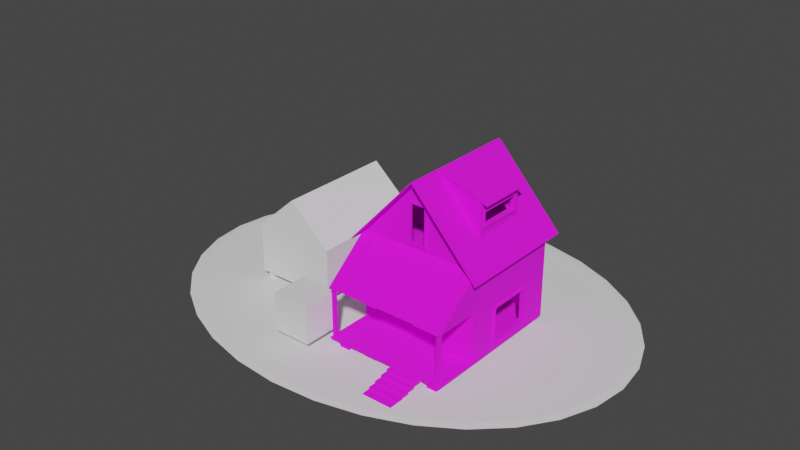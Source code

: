 # Source: NoCcabin.blend  (saved by Blender 2.83.19; exported with 4.5.12 LTS)
import bpy
from mathutils import Matrix  # noqa: F401  (used for matrix-valued properties, if any)

bpy.ops.wm.read_factory_settings(use_empty=True)
scene = bpy.context.scene
scene.name = 'Scene'

# ---- collections
col_collection = bpy.data.collections.new('Collection'); scene.collection.children.link(col_collection)

# ---- images (referenced by path relative to the original .blend; pixels are not part of the script)
import os
ASSET_DIR = os.environ.get("B2B_ASSET_DIR", "")  # directory of the original .blend (textures are referenced by path, not embedded)
HERE = os.path.dirname(os.path.abspath(__file__))  # packed textures are extracted next to this script under _unpacked/

def load_image(name, relpath, width, height, colorspace="sRGB"):
    """Load a texture the original file referenced (path relative to the .blend, or extracted next to this script)."""
    p = next((c for c in (os.path.join(HERE, relpath), os.path.join(ASSET_DIR, relpath)) if relpath and os.path.exists(c)), "")
    if p:
        img = bpy.data.images.load(p, check_existing=True)
        img.name = name
    else:  # same state as the original file: an image datablock whose file is absent (Cycles renders it pink)
        img = bpy.data.images.new(name, width, height)
        img.source = "FILE"
        img.filepath = "//" + (relpath or name)
    img.colorspace_settings.name = colorspace
    return img
img_colour_png = load_image('Colour.png', 'Colour.png', 1024, 1024, 'sRGB')

# ---- materials (node trees are filled in below, after node groups)
mat_material_001 = bpy.data.materials.new('Material.001')
mat_material_001.use_transparent_shadow = False

# ---- material node trees
mat_material_001.use_nodes = True; mat_material_001.node_tree.nodes.clear()
_N = mat_material_001.node_tree.nodes; _L = mat_material_001.node_tree.links
n0 = _N.new('ShaderNodeBsdfPrincipled'); n0.name = 'Principled BSDF'; n0.location = (10, 300)
n0.distribution = 'GGX'
n0.subsurface_method = 'BURLEY'
n0.inputs[2].default_value = 1.0
n0.inputs[3].default_value = 1.45
n0.inputs[27].default_value = (0.0, 0.0, 0.0, 1.0)
n0.inputs[28].default_value = 1.0
n1 = _N.new('ShaderNodeOutputMaterial'); n1.name = 'Material Output'; n1.location = (300, 300)
n2 = _N.new('ShaderNodeTexImage'); n2.name = 'Image Texture'; n2.location = (-351, 222)
n2.image = img_colour_png
_L.new(n0.outputs[0], n1.inputs[0])
_L.new(n2.outputs[0], n0.inputs[0])
n1.is_active_output = True

# ---- world
world_world = bpy.data.worlds.new('World'); scene.world = world_world
world_world.use_nodes = True; world_world.node_tree.nodes.clear()
_N = world_world.node_tree.nodes; _L = world_world.node_tree.links
n0 = _N.new('ShaderNodeOutputWorld'); n0.name = 'World Output'; n0.location = (300, 300)
n1 = _N.new('ShaderNodeBackground'); n1.name = 'Background'; n1.location = (10, 300)
n1.inputs[0].default_value = (0.05088, 0.05088, 0.05088, 1.0)
_L.new(n1.outputs[0], n0.inputs[0])
n0.is_active_output = True
world_world.color = (0.05088, 0.05088, 0.05088)
world_world.use_sun_shadow = False
world_world.sun_shadow_jitter_overblur = 0.0

# ---- meshes
me_cube_003 = bpy.data.meshes.new('Cube.003')
me_cube_003.from_pydata([(-2.423, -0.5844, -1.008), (-2.423, -0.5844, -0.3492), (-2.423, 1.231, -1.008), (-2.423, 1.231, -0.3492), (-1.006, -0.5844, -1.008), (-1.006, -0.5844, -0.3492), (-1.006, 1.231, -1.008), (-1.006, 1.231, -0.3492), (-1.715, 1.231, -1.008), (-1.715, 1.231, 0.1465), (-1.715, -0.5844, -1.008), (-1.715, -0.5844, 0.1465), (-2.423, -2.744, -1.008), (-2.423, -0.9293, -1.008), (-1.006, -2.744, -1.008), (-1.006, -0.9293, -1.008), (-1.715, -0.9293, -1.008), (-1.715, -2.744, -1.008), (-1.056, -0.533, -1.008), (-1.056, -0.3885, -1.008), (-1.182, -0.3885, -1.008), (-1.182, -0.533, -1.008), (-2.251, -0.533, -1.008), (-2.251, -0.3885, -1.008), (-2.377, -0.3885, -1.008), (-2.377, -0.533, -1.008), (-1.056, 1.045, -1.008), (-1.056, 1.189, -1.008), (-1.182, 1.189, -1.008), (-1.182, 1.045, -1.008), (-2.251, 1.045, -1.008), (-2.251, 1.189, -1.008), (-2.377, 1.189, -1.008), (-2.377, 1.045, -1.008), (-2.377, 1.045, -1.116), (-2.251, 1.045, -1.116), (-2.251, 1.189, -1.116), (-2.377, 1.189, -1.116), (-2.377, -0.3885, -1.116), (-2.377, -0.533, -1.116), (-2.251, -0.3885, -1.116), (-2.251, -0.533, -1.116), (-1.056, -0.533, -1.116), (-1.056, -0.3885, -1.116), (-1.182, -0.533, -1.116), (-1.182, -0.3885, -1.116), (-1.056, 1.045, -1.116), (-1.056, 1.189, -1.116), (-1.182, 1.045, -1.116), (-1.182, 1.189, -1.116)], [], [(0, 1, 3, 2), (8, 9, 7, 6), (6, 7, 5, 4), (10, 11, 1, 0), (8, 6, 4, 10), (9, 3, 1, 11), (7, 9, 11, 5), (2, 8, 10, 0), (4, 5, 11, 10), (2, 3, 9, 8), (24, 25, 22, 23), (32, 33, 30, 31), (20, 21, 18, 19), (28, 29, 26, 27), (38, 40, 41, 39), (37, 36, 35, 34), (45, 43, 42, 44), (49, 47, 46, 48), (32, 31, 36, 37), (20, 19, 43, 45), (33, 32, 37, 34), (21, 20, 45, 44), (25, 24, 38, 39), (31, 30, 35, 36), (24, 23, 40, 38), (27, 26, 46, 47), (22, 25, 39, 41), (26, 29, 48, 46), (23, 22, 41, 40), (28, 27, 47, 49), (19, 18, 42, 43), (30, 33, 34, 35), (29, 28, 49, 48), (18, 21, 44, 42)])
_uv = me_cube_003.uv_layers.new(name='UVMap')
_uv.uv.foreach_set('vector', [0.375, 0.0, 0.625, 0.0, 0.625, 0.25, 0.375, 0.25, 0.375, 0.375, 0.625, 0.375, 0.625, 0.5, 0.375, 0.5, 0.375, 0.5, 0.625, 0.5, 0.625, 0.75, 0.375, 0.75, 0.375, 0.875, 0.625, 0.875, 0.625, 1.0, 0.375, 1.0, 0.25, 0.5, 0.375, 0.5, 0.375, 0.75, 0.25, 0.75, 0.75, 0.5, 0.875, 0.5, 0.875, 0.75, 0.75, 0.75, 0.625, 0.5, 0.75, 0.5, 0.75, 0.75, 0.625, 0.75, 0.125, 0.5, 0.25, 0.5, 0.25, 0.75, 0.125, 0.75, 0.375, 0.75, 0.625, 0.75, 0.625, 0.875, 0.375, 0.875, 0.375, 0.25, 0.625, 0.25, 0.625, 0.375, 0.375, 0.375, 0.25, 0.5, 0.25, 0.75, 0.375, 0.75, 0.375, 0.5, 0.25, 0.5, 0.25, 0.75, 0.375, 0.75, 0.375, 0.5, 0.25, 0.5, 0.25, 0.75, 0.375, 0.75, 0.375, 0.5, 0.25, 0.5, 0.25, 0.75, 0.375, 0.75, 0.375, 0.5, 0.25, 0.5, 0.375, 0.5, 0.375, 0.75, 0.25, 0.75, 0.25, 0.5, 0.375, 0.5, 0.375, 0.75, 0.25, 0.75, 0.25, 0.5, 0.375, 0.5, 0.375, 0.75, 0.25, 0.75, 0.25, 0.5, 0.375, 0.5, 0.375, 0.75, 0.25, 0.75, 0.25, 0.5, 0.375, 0.5, 0.375, 0.5, 0.25, 0.5, 0.25, 0.5, 0.375, 0.5, 0.375, 0.5, 0.25, 0.5, 0.25, 0.75, 0.25, 0.5, 0.25, 0.5, 0.25, 0.75, 0.25, 0.75, 0.25, 0.5, 0.25, 0.5, 0.25, 0.75, 0.25, 0.75, 0.25, 0.5, 0.25, 0.5, 0.25, 0.75, 0.375, 0.5, 0.375, 0.75, 0.375, 0.75, 0.375, 0.5, 0.25, 0.5, 0.375, 0.5, 0.375, 0.5, 0.25, 0.5, 0.375, 0.5, 0.375, 0.75, 0.375, 0.75, 0.375, 0.5, 0.375, 0.75, 0.25, 0.75, 0.25, 0.75, 0.375, 0.75, 0.375, 0.75, 0.25, 0.75, 0.25, 0.75, 0.375, 0.75, 0.375, 0.5, 0.375, 0.75, 0.375, 0.75, 0.375, 0.5, 0.25, 0.5, 0.375, 0.5, 0.375, 0.5, 0.25, 0.5, 0.375, 0.5, 0.375, 0.75, 0.375, 0.75, 0.375, 0.5, 0.375, 0.75, 0.25, 0.75, 0.25, 0.75, 0.375, 0.75, 0.25, 0.75, 0.25, 0.5, 0.25, 0.5, 0.25, 0.75, 0.375, 0.75, 0.25, 0.75, 0.25, 0.75, 0.375, 0.75])
me_cube_003.use_remesh_fix_poles = True
me_cube_003.use_remesh_preserve_attributes = False
me_cube_003.use_mirror_vertex_groups = False
me_cube_003.update()
me_cube_005 = bpy.data.meshes.new('Cube.005')
me_cube_005.from_pydata([(1.419, -1.061, -1.12), (1.419, 1.707, -1.12), (0.0, -1.061, -1.12), (-3.583, -1.061, -1.116), (-3.583, 1.707, -1.116), (-1.022, 3.077, -1.122), (-1.022, 2.979, -1.114), (-0.2661, 3.024, -1.122), (-0.293, 2.929, -1.114), (0.4609, 2.868, -1.122), (0.4082, 2.778, -1.114), (1.131, 2.615, -1.122), (1.054, 2.534, -1.114), (1.718, 2.274, -1.122), (1.621, 2.205, -1.114), (2.2, 1.858, -1.122), (2.086, 1.804, -1.114), (2.558, 1.384, -1.122), (2.431, 1.347, -1.114), (2.779, 0.87, -1.122), (2.644, 0.851, -1.114), (2.853, 0.3351, -1.122), (2.716, 0.3351, -1.114), (2.779, -0.1998, -1.122), (2.644, -0.1808, -1.114), (2.558, -0.7142, -1.122), (2.431, -0.6768, -1.114), (2.2, -1.188, -1.122), (2.086, -1.134, -1.114), (1.718, -1.604, -1.122), (1.621, -1.535, -1.114), (1.131, -1.945, -1.122), (1.054, -1.864, -1.114), (0.4609, -2.198, -1.122), (0.4082, -2.108, -1.114), (-0.2661, -2.354, -1.122), (-0.293, -2.258, -1.114), (-1.022, -2.407, -1.122), (-1.022, -2.309, -1.114), (-1.778, -2.354, -1.122), (-1.751, -2.258, -1.114), (-2.505, -2.198, -1.122), (-2.453, -2.108, -1.114), (-3.175, -1.945, -1.122), (-3.099, -1.864, -1.114), (-3.763, -1.604, -1.122), (-3.665, -1.535, -1.114), (-4.245, -1.188, -1.122), (-4.13, -1.134, -1.114), (-4.603, -0.7142, -1.122), (-4.475, -0.6768, -1.114), (-4.823, -0.1998, -1.122), (-4.688, -0.1808, -1.114), (-4.898, 0.3351, -1.122), (-4.76, 0.3351, -1.114), (-4.823, 0.87, -1.122), (-4.688, 0.851, -1.114), (-4.603, 1.384, -1.122), (-4.475, 1.347, -1.114), (-4.245, 1.858, -1.122), (-4.13, 1.804, -1.114), (-3.763, 2.274, -1.122), (-3.665, 2.205, -1.114), (-3.175, 2.615, -1.122), (-3.099, 2.534, -1.114), (-2.505, 2.868, -1.122), (-2.453, 2.778, -1.114), (-1.778, 3.024, -1.122), (-1.751, 2.929, -1.114)], [], [(4, 1, 0, 2, 3), (5, 6, 8, 7), (7, 8, 10, 9), (9, 10, 12, 11), (11, 12, 14, 13), (13, 14, 16, 15), (15, 16, 18, 17), (17, 18, 20, 19), (19, 20, 22, 21), (21, 22, 24, 23), (23, 24, 26, 25), (25, 26, 28, 27), (27, 28, 30, 29), (29, 30, 32, 31), (31, 32, 34, 33), (33, 34, 36, 35), (35, 36, 38, 37), (37, 38, 40, 39), (39, 40, 42, 41), (41, 42, 44, 43), (43, 44, 46, 45), (45, 46, 48, 47), (47, 48, 50, 49), (49, 50, 52, 51), (51, 52, 54, 53), (53, 54, 56, 55), (55, 56, 58, 57), (57, 58, 60, 59), (59, 60, 62, 61), (61, 62, 64, 63), (63, 64, 66, 65), (8, 6, 68, 66, 64, 62, 60, 58, 56, 54, 52, 50, 48, 46, 44, 42, 40, 38, 36, 34, 32, 30, 28, 26, 24, 22, 20, 18, 16, 14, 12, 10), (65, 66, 68, 67), (67, 68, 6, 5), (5, 7, 9, 11, 13, 15, 17, 19, 21, 23, 25, 27, 29, 31, 33, 35, 37, 39, 41, 43, 45, 47, 49, 51, 53, 55, 57, 59, 61, 63, 65, 67)])
_uv = me_cube_005.uv_layers.new(name='UVMap')
_uv.uv.foreach_set('vector', [0.125, 0.5, 0.375, 0.5, 0.375, 0.75, 0.25, 0.75, 0.125, 0.75, 1.0, 0.5, 1.0, 1.0, 0.9688, 1.0, 0.9688, 0.5, 0.9688, 0.5, 0.9688, 1.0, 0.9375, 1.0, 0.9375, 0.5, 0.9375, 0.5, 0.9375, 1.0, 0.9062, 1.0, 0.9062, 0.5, 0.9062, 0.5, 0.9062, 1.0, 0.875, 1.0, 0.875, 0.5, 0.875, 0.5, 0.875, 1.0, 0.8438, 1.0, 0.8438, 0.5, 0.8438, 0.5, 0.8438, 1.0, 0.8125, 1.0, 0.8125, 0.5, 0.8125, 0.5, 0.8125, 1.0, 0.7812, 1.0, 0.7812, 0.5, 0.7812, 0.5, 0.7812, 1.0, 0.75, 1.0, 0.75, 0.5, 0.75, 0.5, 0.75, 1.0, 0.7188, 1.0, 0.7188, 0.5, 0.7188, 0.5, 0.7188, 1.0, 0.6875, 1.0, 0.6875, 0.5, 0.6875, 0.5, 0.6875, 1.0, 0.6562, 1.0, 0.6562, 0.5, 0.6562, 0.5, 0.6562, 1.0, 0.625, 1.0, 0.625, 0.5, 0.625, 0.5, 0.625, 1.0, 0.5938, 1.0, 0.5938, 0.5, 0.5938, 0.5, 0.5938, 1.0, 0.5625, 1.0, 0.5625, 0.5, 0.5625, 0.5, 0.5625, 1.0, 0.5312, 1.0, 0.5312, 0.5, 0.5312, 0.5, 0.5312, 1.0, 0.5, 1.0, 0.5, 0.5, 0.5, 0.5, 0.5, 1.0, 0.4688, 1.0, 0.4688, 0.5, 0.4688, 0.5, 0.4688, 1.0, 0.4375, 1.0, 0.4375, 0.5, 0.4375, 0.5, 0.4375, 1.0, 0.4062, 1.0, 0.4062, 0.5, 0.4062, 0.5, 0.4062, 1.0, 0.375, 1.0, 0.375, 0.5, 0.375, 0.5, 0.375, 1.0, 0.3438, 1.0, 0.3438, 0.5, 0.3438, 0.5, 0.3438, 1.0, 0.3125, 1.0, 0.3125, 0.5, 0.3125, 0.5, 0.3125, 1.0, 0.2812, 1.0, 0.2812, 0.5, 0.2812, 0.5, 0.2812, 1.0, 0.25, 1.0, 0.25, 0.5, 0.25, 0.5, 0.25, 1.0, 0.2188, 1.0, 0.2188, 0.5, 0.2188, 0.5, 0.2188, 1.0, 0.1875, 1.0, 0.1875, 0.5, 0.1875, 0.5, 0.1875, 1.0, 0.1562, 1.0, 0.1562, 0.5, 0.1562, 0.5, 0.1562, 1.0, 0.125, 1.0, 0.125, 0.5, 0.125, 0.5, 0.125, 1.0, 0.09375, 1.0, 0.09375, 0.5, 0.09375, 0.5, 0.09375, 1.0, 0.0625, 1.0, 0.0625, 0.5, 0.2968, 0.4854, 0.25, 0.49, 0.2032, 0.4854, 0.1582, 0.4717, 0.1167, 0.4496, 0.08029, 0.4197, 0.05045, 0.3833, 0.02827, 0.3418, 0.01461, 0.2968, 0.01, 0.25, 0.01461, 0.2032, 0.02827, 0.1582, 0.05045, 0.1167, 0.08029, 0.08029, 0.1167, 0.05045, 0.1582, 0.02827, 0.2032, 0.01461, 0.25, 0.01, 0.2968, 0.01461, 0.3418, 0.02827, 0.3833, 0.05045, 0.4197, 0.08029, 0.4496, 0.1167, 0.4717, 0.1582, 0.4854, 0.2032, 0.49, 0.25, 0.4854, 0.2968, 0.4717, 0.3418, 0.4496, 0.3833, 0.4197, 0.4197, 0.3833, 0.4496, 0.3418, 0.4717, 0.0625, 0.5, 0.0625, 1.0, 0.03125, 1.0, 0.03125, 0.5, 0.03125, 0.5, 0.03125, 1.0, 0.0, 1.0, 0.0, 0.5, 0.75, 0.49, 0.7968, 0.4854, 0.8418, 0.4717, 0.8833, 0.4496, 0.9197, 0.4197, 0.9496, 0.3833, 0.9717, 0.3418, 0.9854, 0.2968, 0.99, 0.25, 0.9854, 0.2032, 0.9717, 0.1582, 0.9496, 0.1167, 0.9197, 0.08029, 0.8833, 0.05045, 0.8418, 0.02827, 0.7968, 0.01461, 0.75, 0.01, 0.7032, 0.01461, 0.6582, 0.02827, 0.6167, 0.05045, 0.5803, 0.08029, 0.5504, 0.1167, 0.5283, 0.1582, 0.5146, 0.2032, 0.51, 0.25, 0.5146, 0.2968, 0.5283, 0.3418, 0.5504, 0.3833, 0.5803, 0.4197, 0.6167, 0.4496, 0.6582, 0.4717, 0.7032, 0.4854])
me_cube_005.use_remesh_fix_poles = True
me_cube_005.use_remesh_preserve_attributes = False
me_cube_005.use_mirror_vertex_groups = False
me_cube_005.update()
me_cube_006 = bpy.data.meshes.new('Cube.006')
me_cube_006.from_pydata([(-0.25, -1.551, -0.9986), (-0.25, -1.551, -0.4986), (0.25, -1.551, -0.9986), (0.25, -1.551, -0.4986), (-0.25, -1.551, -0.9986), (-0.25, -1.551, -0.4986), (-0.25, -1.051, -0.9986), (-0.25, -1.051, -0.4986), (0.25, -1.551, -0.9986), (0.25, -1.551, -0.4986), (0.25, -1.051, -0.9986), (0.25, -1.051, -0.4986)], [], [(2, 3, 1, 0), (4, 5, 7, 6), (6, 7, 11, 10), (10, 11, 9, 8), (6, 10, 8, 4), (11, 7, 5, 9)])
_uv = me_cube_006.uv_layers.new(name='UVMap')
_uv.uv.foreach_set('vector', [0.375, 0.75, 0.625, 0.75, 0.625, 1.0, 0.375, 1.0, 0.375, 0.0, 0.625, 0.0, 0.625, 0.25, 0.375, 0.25, 0.375, 0.25, 0.625, 0.25, 0.625, 0.5, 0.375, 0.5, 0.375, 0.5, 0.625, 0.5, 0.625, 0.75, 0.375, 0.75, 0.125, 0.5, 0.375, 0.5, 0.375, 0.75, 0.125, 0.75, 0.625, 0.5, 0.875, 0.5, 0.875, 0.75, 0.625, 0.75])
me_cube_006.use_remesh_fix_poles = True
me_cube_006.use_remesh_preserve_attributes = False
me_cube_006.use_mirror_vertex_groups = False
me_cube_006.update()
me_cube_002 = bpy.data.meshes.new('Cube.002')
me_cube_002.from_pydata([(-0.09322, 0.7718, -1.001), (0.07736, 0.7718, -1.001), (0.07736, 0.9163, -1.001), (-0.09322, 0.9163, -1.001), (-0.09322, -0.3885, -1.001), (-0.09322, -0.533, -1.001), (0.07736, -0.3885, -1.001), (0.07736, -0.533, -1.001), (1.698, -0.533, -1.001), (1.698, -0.3885, -1.001), (1.527, -0.533, -1.001), (1.527, -0.3885, -1.001), (1.698, 0.7718, -1.001), (1.698, 0.9163, -1.001), (1.527, 0.7718, -1.001), (1.527, 0.9163, -1.001), (-0.09322, 0.7718, -1.116), (0.07736, 0.7718, -1.116), (0.07736, 0.9163, -1.116), (-0.09322, 0.9163, -1.116), (-0.09322, -0.3885, -1.116), (-0.09322, -0.533, -1.116), (0.07736, -0.3885, -1.116), (0.07736, -0.533, -1.116), (1.698, -0.533, -1.116), (1.698, -0.3885, -1.116), (1.527, -0.533, -1.116), (1.527, -0.3885, -1.116), (1.698, 0.7718, -1.116), (1.698, 0.9163, -1.116), (1.527, 0.7718, -1.116), (1.527, 0.9163, -1.116), (-0.09322, -1.099, -1.001), (-0.09322, -1.244, -1.001), (0.07736, -1.099, -1.001), (0.07736, -1.244, -1.001), (1.698, -1.244, -1.001), (1.698, -1.099, -1.001), (1.527, -1.244, -1.001), (1.527, -1.099, -1.001), (-0.09322, -1.099, -1.116), (-0.09322, -1.244, -1.116), (0.07736, -1.099, -1.116), (0.07736, -1.244, -1.116), (1.698, -1.244, -1.116), (1.698, -1.099, -1.116), (1.527, -1.244, -1.116), (1.527, -1.099, -1.116), (-0.2127, -1.292, -1.0), (-0.2127, -1.292, -0.3519), (-0.2127, 1.0, -1.0), (-0.2127, 1.0, 0.1481), (1.787, -1.292, -1.0), (1.787, -1.292, -0.3519), (1.787, 1.0, -1.0), (1.787, 1.0, 0.1481), (-0.2127, -0.5904, -1.0), (-0.2127, -0.5904, 0.1481), (1.787, -0.5904, -1.0), (1.787, -0.5904, 0.1481), (-0.2127, 1.0, -0.3519), (1.787, 1.0, -0.3519), (1.787, -0.5904, -0.3519), (-0.2127, -0.5904, -0.3519), (0.7873, 1.0, -1.0), (0.7873, 1.0, 0.1481), (0.7873, -1.292, -0.3519), (0.7873, -0.5904, 0.1481), (0.7873, 1.0, -0.3519), (0.9499, -0.5904, -1.0), (0.9499, -0.5904, -0.4709), (0.2873, -0.5904, -1.0), (1.45, -0.5904, -0.4709), (1.45, -0.5904, -1.0), (0.9499, -0.5904, -0.7355), (1.45, -0.5904, -0.7355), (-0.2127, -1.292, -1.026), (-0.2127, 1.0, -1.026), (1.787, -1.292, -1.026), (1.787, 1.0, -1.026), (-0.2127, -0.5904, -1.026), (1.787, -0.5904, -1.026), (0.7873, 1.0, -1.026), (-0.2127, 1.0, -1.0), (0.7873, 1.0, -1.0), (1.787, 1.0, -1.0), (1.787, -0.5904, -1.0), (-0.2127, -0.5904, -1.0), (1.787, 1.0, -0.3519), (1.787, -0.5904, -0.3519), (0.7873, 1.0, -0.3519), (-0.2127, -0.5904, -0.3519), (-0.2127, 1.0, -0.3519), (0.2873, -0.5904, -1.0), (1.45, -0.5904, -0.4709), (0.9499, -0.5904, -0.4709), (0.9499, -0.5904, -0.7355), (0.9499, -0.5904, -1.0), (1.45, -0.5904, -1.0), (1.45, -0.5904, -0.7355), (-0.1909, 0.9782, -0.4709), (-0.1909, 0.9782, -1.0), (0.7873, 0.9692, -1.0), (1.765, 0.9782, -0.4709), (1.765, 0.9782, -1.0), (1.765, -0.5686, -1.0), (-0.1909, -0.5686, -1.0), (1.765, -0.5686, -0.7355), (-0.1909, -0.5686, -0.7355), (1.765, 0.9782, -0.3519), (1.765, -0.5686, -0.3519), (0.7873, 0.9692, -0.3519), (-0.1909, -0.5686, -0.3519), (-0.1909, 0.9782, -0.3519), (0.2873, -0.5595, -1.0), (0.7873, 0.9692, -0.4709), (1.765, -0.5686, -0.4709), (-0.1909, -0.5686, -0.4709), (0.5373, 0.9692, -0.4709), (1.537, 0.9692, -0.4709), (1.756, -0.1928, -0.4709), (1.45, -0.5595, -0.4709), (0.03728, 0.9692, -0.4709), (0.2873, 0.9692, -0.4709), (1.037, 0.9692, -0.4709), (1.287, 0.9692, -0.4709), (1.756, 0.6024, -0.4709), (0.9499, -0.5595, -0.4709), (0.9499, -0.5595, -0.7355), (0.9499, -0.5595, -1.0), (1.45, -0.5595, -1.0), (1.45, -0.5595, -0.7355), (1.787, -0.5904, -0.4707), (-0.2127, -0.5904, -0.472), (-0.1909, -0.5686, -1.0), (-0.1909, -0.5686, -0.7355), (-0.1909, -0.5686, -0.4709), (-0.1909, 0.9782, -0.4709), (-0.1909, 0.9782, -1.0), (-0.2127, -0.5904, -1.0), (-0.2127, 1.0, -1.0), (-0.2127, -0.5904, -0.472), (-0.1909, -0.5686, -0.7355), (-0.1909, -0.5686, -1.0), (-0.1909, -0.5686, -0.4709), (-0.1909, 0.9782, -0.4709), (-0.1909, 0.9782, -1.0), (-0.2127, 1.0, -1.0), (-0.2127, -0.5904, -1.0), (-0.2127, -0.5904, -0.472), (-0.1909, -0.5686, -0.7355), (-0.1909, -0.5686, -1.0), (-0.1909, -0.5686, -0.4709), (-0.1909, 0.9782, -0.4709), (-0.1909, 0.9782, -1.0), (-0.2127, 1.0, -1.0), (-0.2127, -0.5904, -1.0), (-0.2127, -0.5904, -0.472), (-0.2127, 1.0, -0.4729), (-0.1909, 0.2048, -0.4709), (-0.1909, 0.2048, -1.0), (-0.2127, 0.2048, -1.0), (-0.2127, 0.2048, -0.4725), (-0.1909, 0.6016, -0.4709), (-0.1909, 0.6016, -1.0), (-0.2127, -0.1928, -1.0), (-0.2127, 1.0, -0.7365), (-0.2127, -0.5904, -0.736), (-0.2127, 0.6024, -0.4727), (-0.1909, -0.1819, -0.4709), (-0.1909, -0.1819, -1.0), (-0.2127, 0.6024, -1.0), (-0.2127, -0.1928, -0.4722), (-0.1909, 0.2048, -0.7355), (-0.2127, 0.2048, -0.7362), (-0.2127, 0.6024, -0.7364), (-0.2127, -0.1928, -0.7361), (-0.1909, 0.6016, -0.7355), (-0.2127, -0.5904, 0.1481), (-0.2127, 1.0, 0.1481), (0.7873, 1.0, 0.1481), (1.787, 1.0, 0.1481), (1.787, -0.5904, 0.1481), (0.7873, -0.5904, 0.1481), (0.7873, 1.0, 1.003), (0.7873, -0.5904, 1.003), (1.543, 0.6117, 0.3569), (1.543, -0.2021, 0.3569), (0.7873, 0.6024, 1.003), (0.7873, -0.1928, 1.003), (1.54, 0.6117, 0.7916), (1.54, -0.2021, 0.7916), (1.542, 0.5569, 0.4636), (1.542, -0.1473, 0.4636), (1.541, 0.5569, 0.6849), (1.541, -0.1473, 0.6849), (-0.2127, -0.5904, -0.3519), (1.787, -0.5904, -0.3519), (1.717, -1.283, -0.3519), (1.717, -1.235, -0.3519), (1.745, -1.283, -0.3519), (1.772, -1.235, -0.3519), (1.772, -1.283, -0.3519), (-0.1947, -1.283, -0.3519), (-0.1947, -1.235, -0.3519), (-0.167, -1.283, -0.3519), (-0.1393, -1.235, -0.3519), (-0.1393, -1.283, -0.3519), (1.717, -1.283, -1.001), (1.717, -1.235, -1.001), (1.745, -1.283, -1.001), (1.772, -1.235, -1.001), (1.772, -1.283, -1.001), (-0.1947, -1.235, -1.001), (-0.1947, -1.283, -1.001), (-0.167, -1.283, -1.001), (-0.1393, -1.283, -1.001), (-0.1393, -1.235, -1.001), (-0.04075, -0.5474, -0.8098), (0.2891, -0.5474, -0.8098), (0.7263, -0.5474, -0.4607), (0.7263, -0.5474, -0.6352), (0.7263, -0.5474, -0.8098), (-0.04075, -0.5474, -0.4614), (0.2891, -0.6172, -0.8098), (-0.04075, -0.6172, -0.8098), (0.7263, -0.6172, -0.6352), (0.7263, -0.6172, -0.8098), (0.7263, -0.6172, -0.4607), (-0.04075, -0.6172, -0.4614), (0.2891, -0.6172, -0.7938), (-0.02482, -0.6172, -0.7938), (0.7103, -0.6172, -0.6352), (0.7103, -0.6172, -0.7938), (0.7103, -0.6172, -0.4766), (-0.02482, -0.6172, -0.4773), (0.2891, -0.6172, -0.8098), (-0.04075, -0.6172, -0.8098), (0.7263, -0.6172, -0.6352), (0.7263, -0.6172, -0.8098), (0.7263, -0.6172, -0.4607), (-0.04075, -0.6172, -0.4614), (0.2891, -0.5589, -0.7938), (-0.02482, -0.5589, -0.7938), (0.7103, -0.5589, -0.6352), (0.7103, -0.5589, -0.7938), (0.7103, -0.5589, -0.4766), (-0.02482, -0.5589, -0.4773), (1.74, 0.5152, -0.889), (1.74, -0.1676, -0.889), (1.74, 0.5152, -0.438), (1.74, -0.1676, -0.438), (1.74, -0.1676, -0.5206), (1.74, -0.1676, -0.889), (1.74, 0.5152, -0.889), (1.74, 0.5152, -0.438), (1.74, -0.1676, -0.438), (1.74, -0.1676, -0.5206), (1.822, -0.1676, -0.889), (1.822, 0.5152, -0.889), (1.822, 0.5152, -0.438), (1.822, -0.1676, -0.438), (1.822, -0.1676, -0.5206), (1.822, -0.1458, -0.8671), (1.822, 0.4933, -0.8671), (1.822, 0.4933, -0.4599), (1.822, -0.1458, -0.4599), (1.822, -0.1458, -0.5206), (1.822, -0.1676, -0.889), (1.822, 0.5152, -0.889), (1.822, 0.5152, -0.438), (1.822, -0.1676, -0.438), (1.822, -0.1676, -0.5206), (1.748, -0.1458, -0.8671), (1.748, 0.4933, -0.8671), (1.748, 0.4933, -0.4599), (1.748, -0.1458, -0.4599), (1.748, -0.1458, -0.5206), (0.9499, -1.292, -1.0), (0.9499, -1.292, -1.026), (1.45, -1.292, -1.0), (1.45, -1.292, -1.026), (0.9499, -1.406, -1.0), (0.9499, -1.406, -1.026), (1.45, -1.406, -1.0), (1.45, -1.406, -1.026), (0.9499, -1.292, -1.026), (1.45, -1.292, -1.026), (0.9499, -1.406, -1.026), (1.45, -1.406, -1.026), (0.9499, -1.292, -1.053), (1.45, -1.292, -1.053), (0.9499, -1.406, -1.053), (1.45, -1.406, -1.053), (0.9499, -1.519, -1.026), (1.45, -1.519, -1.026), (0.9499, -1.519, -1.053), (1.45, -1.519, -1.053), (0.9499, -1.406, -1.077), (1.45, -1.406, -1.077), (0.9499, -1.519, -1.077), (1.45, -1.519, -1.077), (0.9499, -1.519, -1.053), (1.45, -1.519, -1.053), (0.9499, -1.519, -1.077), (1.45, -1.519, -1.077), (0.9499, -1.637, -1.053), (1.45, -1.637, -1.053), (0.9499, -1.637, -1.077), (1.45, -1.637, -1.077), (0.9499, -1.519, -1.102), (1.45, -1.519, -1.102), (0.9499, -1.637, -1.102), (1.45, -1.637, -1.102), (0.9499, -1.754, -1.077), (1.45, -1.754, -1.077), (0.9499, -1.754, -1.102), (1.45, -1.754, -1.102), (0.9499, -1.637, -1.12), (1.45, -1.637, -1.12), (0.9499, -1.754, -1.12), (1.45, -1.754, -1.12), (0.9499, -1.872, -1.102), (1.45, -1.872, -1.102), (0.9499, -1.872, -1.12), (1.45, -1.872, -1.12), (0.9384, -0.5904, 0.2084), (0.9384, -0.5904, 0.732), (0.6474, -0.5904, 0.732), (0.7873, -0.5904, 0.732), (0.6474, -0.5904, 0.2084), (0.7873, -0.5904, 0.2084), (1.542, 0.5569, 0.4636), (1.542, -0.1473, 0.4636), (1.541, 0.5569, 0.6849), (1.541, -0.1473, 0.6849), (1.542, 0.5371, 0.4857), (1.542, -0.1274, 0.4857), (1.541, 0.5371, 0.6628), (1.541, -0.1274, 0.6628), (1.467, 0.5371, 0.4853), (1.467, -0.1274, 0.4853), (1.466, 0.5371, 0.6624), (1.466, -0.1274, 0.6624), (1.562, 0.5569, 0.4637), (1.562, -0.1473, 0.4637), (1.56, 0.5569, 0.685), (1.56, -0.1473, 0.685), (1.562, 0.5371, 0.4858), (1.562, -0.1274, 0.4858), (1.561, 0.5371, 0.6629), (1.561, -0.1274, 0.6629), (0.6466, -0.5706, 0.2066), (0.7714, -0.5706, 0.2066), (0.9368, -0.5706, 0.7333), (0.9368, -0.5706, 0.47), (0.9368, -0.5706, 0.2066), (0.6466, -0.5706, 0.7322), (0.7714, -0.6127, 0.2347), (0.6747, -0.6127, 0.2347), (0.9087, -0.6127, 0.47), (0.9087, -0.6127, 0.2347), (0.9087, -0.6127, 0.7051), (0.6747, -0.6127, 0.7042), (0.7714, -0.6127, 0.2066), (0.6466, -0.6127, 0.2066), (0.9368, -0.6127, 0.47), (0.9368, -0.6127, 0.2066), (0.9368, -0.6127, 0.7333), (0.6466, -0.6127, 0.7322), (0.7714, -0.5878, 0.2347), (0.6747, -0.5878, 0.2347), (0.9087, -0.5878, 0.47), (0.9087, -0.5878, 0.2347), (0.9087, -0.5878, 0.7051), (0.6747, -0.5878, 0.7042), (-0.2216, -1.307, -0.3587), (-0.2216, -0.6056, 0.1413), (-0.004615, -1.307, -0.3587), (-0.004615, -0.6056, 0.1413), (-0.004615, -1.315, -0.3506), (-0.2216, -1.315, -0.3506), (-0.2216, -0.6134, 0.1494), (-0.004615, -0.6134, 0.1494), (-0.0005415, -1.292, -0.3477), (0.01057, -0.5904, 0.1522), (0.2164, -1.292, -0.3507), (0.2275, -0.5904, 0.1492), (0.2166, -1.299, -0.3426), (-0.0003611, -1.299, -0.3396), (0.01075, -0.5983, 0.1603), (0.2277, -0.5983, 0.1574), (0.2277, -1.292, -0.3519), (0.2277, -0.5904, 0.1481), (0.4447, -1.292, -0.3519), (0.4447, -0.5904, 0.1481), (0.4447, -1.299, -0.3438), (0.2277, -1.299, -0.3438), (0.2277, -0.5983, 0.1562), (0.4447, -0.5983, 0.1562), (0.447, -1.307, -0.3587), (0.447, -0.6056, 0.1413), (0.664, -1.307, -0.3587), (0.664, -0.6056, 0.1413), (0.664, -1.315, -0.3506), (0.447, -1.315, -0.3506), (0.447, -0.6134, 0.1494), (0.664, -0.6134, 0.1494), (0.6682, -1.292, -0.3504), (0.6793, -0.5904, 0.1495), (0.8851, -1.292, -0.3534), (0.8962, -0.5904, 0.1465), (0.8853, -1.299, -0.3453), (0.6683, -1.299, -0.3423), (0.6794, -0.5983, 0.1576), (0.8964, -0.5983, 0.1546), (0.8967, -1.292, -0.3519), (0.8967, -0.5904, 0.1481), (1.114, -1.292, -0.3519), (1.114, -0.5904, 0.1481), (1.114, -1.299, -0.3438), (0.8967, -1.299, -0.3438), (0.8967, -0.5983, 0.1562), (1.114, -0.5983, 0.1562), (1.119, -1.292, -0.3519), (1.119, -0.5904, 0.1481), (1.336, -1.292, -0.3519), (1.336, -0.5904, 0.1481), (1.336, -1.299, -0.3438), (1.119, -1.299, -0.3438), (1.119, -0.5983, 0.1562), (1.336, -0.5983, 0.1562), (1.337, -1.308, -0.3537), (1.348, -0.6066, 0.1462), (1.554, -1.308, -0.3567), (1.565, -0.6066, 0.1433), (1.554, -1.316, -0.3486), (1.337, -1.316, -0.3456), (1.348, -0.6145, 0.1543), (1.565, -0.6145, 0.1514), (1.563, -1.307, -0.3587), (1.563, -0.6056, 0.1413), (1.779, -1.307, -0.3587), (1.779, -0.6056, 0.1413), (1.779, -1.315, -0.3506), (1.563, -1.315, -0.3506), (1.563, -0.6134, 0.1494), (1.779, -0.6134, 0.1494), (-0.3234, -0.5473, 0.0557), (0.7862, -0.5473, 1.006), (-0.3234, -0.746, 0.0557), (0.7862, -0.746, 1.006), (-0.3334, -0.746, 0.06277), (-0.3334, -0.5473, 0.06277), (0.7762, -0.5473, 1.013), (0.7762, -0.746, 1.013), (-0.3234, -0.3378, 0.0557), (0.7862, -0.3378, 1.006), (-0.3234, -0.5364, 0.0557), (0.7862, -0.5364, 1.006), (-0.3334, -0.5364, 0.06277), (-0.3334, -0.3378, 0.06277), (0.7762, -0.3378, 1.013), (0.7762, -0.5364, 1.013), (-0.3234, -0.1263, 0.0557), (0.7862, -0.1263, 1.006), (-0.3234, -0.325, 0.0557), (0.7862, -0.325, 1.006), (-0.3334, -0.325, 0.06277), (-0.3334, -0.1263, 0.06277), (0.7762, -0.1263, 1.013), (0.7762, -0.325, 1.013), (-0.3234, 0.08321, 0.0557), (0.7862, 0.08321, 1.006), (-0.3234, -0.1155, 0.0557), (0.7862, -0.1155, 1.006), (-0.3334, -0.1155, 0.06277), (-0.3334, 0.08321, 0.06277), (0.7762, 0.08321, 1.013), (0.7762, -0.1155, 1.013), (-0.3234, 0.2951, 0.0557), (0.7862, 0.2951, 1.006), (-0.3234, 0.09643, 0.0557), (0.7862, 0.09643, 1.006), (-0.3334, 0.09643, 0.06277), (-0.3334, 0.2951, 0.06277), (0.7762, 0.2951, 1.013), (0.7762, 0.09643, 1.013), (-0.3234, 0.5047, 0.0557), (0.7862, 0.5047, 1.006), (-0.3234, 0.306, 0.0557), (0.7862, 0.306, 1.006), (-0.3334, 0.306, 0.06277), (-0.3334, 0.5047, 0.06277), (0.7762, 0.5047, 1.013), (0.7762, 0.306, 1.013), (-0.3234, 0.7161, 0.0557), (0.7862, 0.7161, 1.006), (-0.3234, 0.5174, 0.0557), (0.7862, 0.5174, 1.006), (-0.3334, 0.5174, 0.06277), (-0.3334, 0.7161, 0.06277), (0.7762, 0.7161, 1.013), (0.7762, 0.5174, 1.013), (-0.3234, 0.9256, 0.0557), (0.7862, 0.9256, 1.006), (-0.3234, 0.727, 0.0557), (0.7862, 0.727, 1.006), (-0.3334, 0.727, 0.06277), (-0.3334, 0.9256, 0.06277), (0.7762, 0.9256, 1.013), (0.7762, 0.727, 1.013), (-0.3234, 1.137, 0.0557), (0.7862, 1.137, 1.006), (-0.3234, 0.9378, 0.0557), (0.7862, 0.9378, 1.006), (-0.3334, 0.9378, 0.06277), (-0.3334, 1.137, 0.06277), (0.7762, 1.137, 1.013), (0.7762, 0.9378, 1.013), (1.903, 0.9375, 0.0557), (0.7932, 0.9375, 1.006), (1.903, 1.136, 0.0557), (0.7932, 1.136, 1.006), (1.913, 1.136, 0.06277), (1.913, 0.9375, 0.06277), (0.8032, 0.9375, 1.013), (0.8032, 1.136, 1.013), (1.903, 0.7279, 0.0557), (0.7932, 0.7279, 1.006), (1.903, 0.9266, 0.0557), (0.7932, 0.9266, 1.006), (1.913, 0.9266, 0.06277), (1.913, 0.7279, 0.06277), (0.8032, 0.7279, 1.013), (0.8032, 0.9266, 1.013), (1.903, 0.5165, 0.0557), (0.7932, 0.5165, 1.006), (1.903, 0.7152, 0.0557), (0.7932, 0.7152, 1.006), (1.913, 0.7152, 0.06277), (1.913, 0.5165, 0.06277), (0.8032, 0.5165, 1.013), (0.8032, 0.7152, 1.013), (1.903, 0.3069, 0.0557), (1.527, 0.3069, 0.379), (1.903, 0.5056, 0.0557), (1.527, 0.5056, 0.379), (1.913, 0.5056, 0.06277), (1.913, 0.3069, 0.06277), (1.537, 0.3069, 0.386), (1.537, 0.5056, 0.386), (1.903, 0.09504, 0.0557), (1.527, 0.09504, 0.379), (1.903, 0.2937, 0.0557), (1.527, 0.2937, 0.379), (1.913, 0.2937, 0.06277), (1.913, 0.09504, 0.06277), (1.537, 0.09504, 0.386), (1.537, 0.2937, 0.386), (1.903, -0.1145, 0.0557), (1.527, -0.1145, 0.379), (1.903, 0.08418, 0.0557), (1.527, 0.08418, 0.379), (1.913, 0.08418, 0.06277), (1.913, -0.1145, 0.06277), (1.537, -0.1145, 0.386), (1.537, 0.08418, 0.386), (1.903, -0.3259, 0.0557), (0.7932, -0.3259, 1.006), (1.903, -0.1272, 0.0557), (0.7932, -0.1272, 1.006), (1.913, -0.1272, 0.06277), (1.913, -0.3259, 0.06277), (0.8032, -0.3259, 1.013), (0.8032, -0.1272, 1.013), (1.903, -0.5355, 0.0557), (0.7932, -0.5355, 1.006), (1.903, -0.3368, 0.0557), (0.7932, -0.3368, 1.006), (1.913, -0.3368, 0.06277), (1.913, -0.5355, 0.06277), (0.8032, -0.5355, 1.013), (0.8032, -0.3368, 1.013), (1.903, -0.7463, 0.0557), (0.7932, -0.7463, 1.006), (1.903, -0.5477, 0.0557), (0.7932, -0.5477, 1.006), (1.913, -0.5477, 0.06277), (1.913, -0.7463, 0.06277), (0.8032, -0.7463, 1.013), (0.8032, -0.5477, 1.013), (1.646, 0.4189, 0.7675), (0.7794, 0.4189, 1.005), (1.646, 0.6176, 0.7675), (0.7794, 0.6176, 1.005), (1.65, 0.6176, 0.7775), (1.65, 0.4189, 0.7775), (0.7839, 0.4189, 1.015), (0.7839, 0.6176, 1.015), (1.646, 0.207, 0.7675), (0.7794, 0.207, 1.005), (1.646, 0.4057, 0.7675), (0.7794, 0.4057, 1.005), (1.65, 0.4057, 0.7775), (1.65, 0.207, 0.7775), (0.7839, 0.207, 1.015), (0.7839, 0.4057, 1.015), (1.646, -0.002581, 0.7675), (0.7794, -0.002581, 1.005), (1.646, 0.1961, 0.7675), (0.7794, 0.1961, 1.005), (1.65, 0.1961, 0.7775), (1.65, -0.002581, 0.7775), (0.7839, -0.002581, 1.015), (0.7839, 0.1961, 1.015), (1.646, -0.2112, 0.7675), (0.7794, -0.2112, 1.005), (1.646, -0.0125, 0.7675), (0.7794, -0.0125, 1.005), (1.65, -0.0125, 0.7775), (1.65, -0.2112, 0.7775), (0.7839, -0.2112, 1.015), (0.7839, -0.0125, 1.015), (-0.2126, -1.326, -1.002), (-0.2126, -0.5912, -1.003), (0.00433, -1.326, -1.002), (0.00433, -0.5912, -1.003), (0.00433, -1.326, -0.9918), (-0.2126, -1.326, -0.9918), (-0.2126, -0.5912, -0.9922), (0.00433, -0.5912, -0.9922), (0.008403, -1.31, -1.002), (0.01952, -0.5753, -1.003), (0.2253, -1.312, -1.004), (0.2365, -0.577, -1.005), (0.2255, -1.312, -0.9939), (0.008584, -1.31, -0.9916), (0.0197, -0.5753, -0.9921), (0.2366, -0.577, -0.9944), (0.2366, -1.312, -1.005), (0.2366, -0.5778, -1.006), (0.4536, -1.312, -1.005), (0.4536, -0.5778, -1.006), (0.4536, -1.312, -0.9949), (0.2366, -1.312, -0.9949), (0.2366, -0.5777, -0.9953), (0.4536, -0.5777, -0.9953), (0.456, -1.326, -1.002), (0.456, -0.5912, -1.003), (0.673, -1.326, -1.002), (0.673, -0.5912, -1.003), (0.673, -1.326, -0.9918), (0.456, -1.326, -0.9918), (0.456, -0.5912, -0.9922), (0.673, -0.5912, -0.9922), (0.6771, -1.311, -1.004), (0.6882, -0.5769, -1.005), (0.894, -1.313, -1.007), (0.9052, -0.5787, -1.007), (0.8942, -1.313, -0.996), (0.6773, -1.311, -0.9937), (0.6884, -0.5769, -0.9942), (0.9053, -0.5787, -0.9965), (0.9057, -1.312, -1.005), (0.9057, -0.5778, -1.006), (1.123, -1.312, -1.005), (1.123, -0.5778, -1.006), (1.123, -1.312, -0.9949), (0.9057, -1.312, -0.9949), (0.9057, -0.5777, -0.9953), (1.123, -0.5777, -0.9953), (1.128, -1.312, -1.005), (1.128, -0.5778, -1.006), (1.345, -1.312, -1.005), (1.345, -0.5778, -1.006), (1.345, -1.312, -0.9949), (1.128, -1.312, -0.9949), (1.128, -0.5777, -0.9953), (1.345, -0.5777, -0.9953), (1.346, -1.317, -1.006), (1.357, -0.5824, -1.006), (1.563, -1.319, -1.008), (1.574, -0.5842, -1.009), (1.563, -1.319, -0.9976), (1.346, -1.317, -0.9954), (1.357, -0.5824, -0.9958), (1.574, -0.5842, -0.9981), (1.571, -1.326, -1.008), (1.571, -0.5912, -1.008), (1.788, -1.326, -1.008), (1.788, -0.5912, -1.008), (1.788, -1.326, -0.997), (1.571, -1.326, -0.997), (1.571, -0.5912, -0.9974), (1.788, -0.5912, -0.9974), (0.7188, -0.5595, -0.7355), (0.7188, -0.5595, -0.8035), (0.7188, -0.5904, -0.8035), (0.7188, -0.5597, -0.4686), (0.7188, -0.5595, -0.4709), (0.7188, -0.5904, -0.4686), (0.7188, -0.5904, -0.4711), (-0.03153, -0.5656, -0.4686), (-0.03153, -0.5904, -0.4686), (0.2873, -0.5595, -0.8035), (-0.03153, -0.5656, -0.8035), (-0.03153, -0.5904, -0.8035), (-0.03153, -0.5656, -0.4709), (-0.03153, -0.5904, -0.4718), (-0.03153, -0.5656, -0.7355), (1.787, 0.4958, -0.8322), (1.787, 0.4958, -0.8726), (1.763, 0.4958, -0.8726), (1.787, 0.4958, -0.4533), (1.756, 0.4958, -0.4709), (1.758, 0.4958, -0.4533), (1.787, -0.1477, -0.4533), (1.758, -0.1477, -0.4533), (1.787, -0.1477, -0.8726), (1.763, -0.1477, -0.8726), (1.787, -0.1477, -0.618), (1.756, -0.1477, -0.4709), (-0.2126, 0.4526, -0.1056), (-0.2126, -0.5797, -0.106), (0.00433, 0.4526, -0.1056), (0.00433, -0.5797, -0.106), (0.00433, 0.4525, -0.09501), (-0.2126, 0.4525, -0.09501), (-0.2126, -0.5797, -0.0954), (0.00433, -0.5797, -0.0954), (0.008403, 0.4301, -0.1054), (0.01952, -0.6022, -0.1059), (0.2253, 0.4326, -0.1077), (0.2365, -0.5996, -0.1082), (0.2255, 0.4326, -0.09717), (0.008584, 0.43, -0.09489), (0.0197, -0.6022, -0.09533), (0.2366, -0.5996, -0.09762), (0.2366, 0.4336, -0.1087), (0.2366, -0.5986, -0.1091), (0.4536, 0.4336, -0.1087), (0.4536, -0.5986, -0.1091), (0.4536, 0.4336, -0.09814), (0.2366, 0.4336, -0.09814), (0.2366, -0.5987, -0.09852), (0.4536, -0.5987, -0.09852), (0.456, 0.9938, -0.1056), (0.456, -0.543, -0.106), (0.673, 0.9938, -0.1056), (0.673, -0.543, -0.106), (0.673, 0.9938, -0.09501), (0.456, 0.9938, -0.09501), (0.456, -0.5431, -0.0954), (0.673, -0.5431, -0.0954), (0.6771, 0.9637, -0.1075), (0.6882, -0.573, -0.108), (0.894, 0.9674, -0.1098), (0.9052, -0.5693, -0.1103), (0.8942, 0.9674, -0.09925), (0.6773, 0.9637, -0.09697), (0.6884, -0.5731, -0.09741), (0.9053, -0.5693, -0.0997), (0.9057, 0.9656, -0.1087), (0.9057, -0.5712, -0.1091), (1.123, 0.9656, -0.1087), (1.123, -0.5712, -0.1091), (1.123, 0.9656, -0.09814), (0.9057, 0.9656, -0.09814), (0.9057, -0.5712, -0.09852), (1.123, -0.5712, -0.09852), (1.128, 0.9656, -0.1087), (1.128, -0.5712, -0.1091), (1.345, 0.9656, -0.1087), (1.345, -0.5712, -0.1091), (1.345, 0.9656, -0.09814), (1.128, 0.9656, -0.09814), (1.128, -0.5712, -0.09852), (1.345, -0.5712, -0.09852), (1.346, 0.9752, -0.1092), (1.357, -0.5615, -0.1096), (1.563, 0.9789, -0.1114), (1.574, -0.5578, -0.1119), (1.563, 0.9789, -0.1009), (1.346, 0.9752, -0.0986), (1.357, -0.5615, -0.09905), (1.574, -0.5578, -0.1013), (1.571, 0.9938, -0.1108), (1.571, -0.543, -0.1111), (1.788, 0.9938, -0.1108), (1.788, -0.543, -0.1111), (1.788, 0.9938, -0.1002), (1.571, 0.9938, -0.1002), (1.571, -0.5431, -0.1006), (1.788, -0.5431, -0.1006)], [(59, 57)], [(4, 5, 7, 6), (3, 0, 1, 2), (11, 10, 8, 9), (15, 14, 12, 13), (20, 22, 23, 21), (19, 18, 17, 16), (27, 25, 24, 26), (31, 29, 28, 30), (7, 5, 21, 23), (12, 14, 30, 28), (6, 7, 23, 22), (15, 13, 29, 31), (9, 8, 24, 25), (1, 0, 16, 17), (14, 15, 31, 30), (8, 10, 26, 24), (3, 2, 18, 19), (11, 9, 25, 27), (0, 3, 19, 16), (10, 11, 27, 26), (5, 4, 20, 21), (2, 1, 17, 18), (4, 6, 22, 20), (13, 12, 28, 29), (32, 33, 35, 34), (39, 38, 36, 37), (40, 42, 43, 41), (47, 45, 44, 46), (35, 33, 41, 43), (34, 35, 43, 42), (37, 36, 44, 45), (36, 38, 46, 44), (39, 37, 45, 47), (38, 39, 47, 46), (33, 32, 40, 41), (32, 34, 42, 40), (63, 57, 51, 60), (68, 65, 55, 61), (62, 59, 53), (70, 72, 94, 95), (67, 57, 49, 66), (57, 67, 183, 178), (56, 71, 69, 73, 58, 52, 280, 278, 48), (61, 55, 59, 62), (49, 57, 63), (74, 70, 95, 96), (69, 74, 96, 97), (54, 64, 84, 85), (60, 68, 90, 92), (67, 59, 182, 183), (59, 67, 66, 53), (62, 53, 197), (60, 51, 65, 68), (50, 64, 54, 58, 73, 69, 71, 56), (58, 54, 85, 86), (63, 60, 92, 91), (62, 63, 91, 89), (68, 61, 88, 90), (56, 71, 93, 87), (64, 50, 83, 84), (71, 69, 97, 93), (50, 56, 87, 83), (72, 75, 99, 94), (61, 62, 89, 88), (56, 48, 76, 80), (56, 50, 77, 80), (54, 58, 81, 79), (280, 52, 78, 281), (64, 54, 79, 82), (50, 64, 82, 77), (52, 58, 81, 78), (80, 76, 279, 281, 78, 81, 79, 82, 77), (87, 93, 114, 106), (93, 97, 129, 114), (86, 85, 104, 105), (85, 84, 102, 104), (94, 99, 131, 121), (98, 86, 105, 130), (91, 92, 113, 112), (99, 98, 130, 131), (95, 94, 121, 127), (84, 83, 101, 102), (90, 88, 109, 111), (96, 95, 127, 128), (97, 96, 128, 129), (88, 89, 110, 109), (89, 91, 112, 110), (75, 73, 98, 99), (73, 58, 86, 98), (103, 109, 110, 116, 120, 722, 718, 716, 715, 126), (115, 111, 109, 103, 119, 125, 124), (117, 112, 113, 100, 163, 159, 169), (100, 113, 111, 115, 118, 123, 122), (101, 100, 122, 123, 118, 115, 102), (102, 115, 124, 125, 119, 103, 104), (104, 103, 126, 715, 713, 720, 722, 120, 116, 107, 105), (110, 112, 117, 708, 703, 699, 700, 127, 121, 116), (107, 131, 130, 105), (116, 121, 131, 107), (128, 696, 697, 705, 114, 129), (127, 700, 696, 128), (83, 87, 106, 101), (92, 90, 111, 113), (176, 172, 157, 167), (84, 90, 92, 83), (90, 84, 85, 88), (86, 132, 721, 719, 712, 711, 85), (97, 93, 87, 133, 709, 707, 698, 702, 95, 96), (132, 86, 98, 94), (89, 132, 94, 95, 702, 701, 704, 709, 133, 91), (137, 138, 146, 145), (108, 135, 134, 106), (117, 136, 135, 108), (151, 150, 152, 117, 169, 170), (101, 138, 137, 100), (106, 134, 138, 101), (141, 139, 148, 149), (83, 140, 139, 87), (157, 172, 162, 168, 158, 140, 83, 92, 91, 133, 141, 149), (87, 139, 141, 133), (138, 134, 143, 146), (134, 135, 142, 143), (135, 136, 144, 142), (139, 140, 147, 148), (149, 148, 156, 167, 157), (145, 146, 154, 153), (146, 143, 151, 170, 160, 164, 154), (143, 142, 150, 151), (148, 147, 155, 171, 161, 165, 156), (142, 144, 152, 150), (169, 159, 173, 160, 170), (155, 166, 175, 171), (166, 158, 168, 175), (165, 176, 167, 156), (161, 174, 176, 165), (174, 162, 172, 176), (100, 153, 154, 164, 177, 163), (175, 168, 163, 177), (171, 175, 177, 164), (147, 148, 143, 146), (160, 173, 174, 161), (173, 159, 162, 174), (163, 168, 162, 159), (180, 179, 184), (181, 180, 184), (55, 65, 180, 181), (51, 57, 178, 179), (59, 55, 181, 182), (65, 51, 179, 180), (184, 179, 178, 185, 189, 188), (178, 183, 331, 330, 328, 329, 185), (183, 182, 185, 329, 327, 326, 331), (189, 187, 191), (185, 182, 187, 189), (182, 181, 186, 187), (181, 184, 188, 186), (190, 188, 189, 191), (186, 188, 190), (190, 191, 195, 194), (187, 186, 192, 193), (186, 190, 194, 192), (191, 187, 193, 195), (66, 49, 196, 197, 53), (49, 63, 196), (63, 62, 197, 196), (198, 200, 202, 201, 199), (203, 205, 207, 206, 204), (208, 209, 211, 212, 210), (214, 213, 217, 216, 215), (205, 203, 214, 215), (202, 200, 210, 212), (198, 199, 209, 208), (206, 207, 216, 217), (199, 201, 211, 209), (200, 198, 208, 210), (207, 205, 215, 216), (203, 204, 213, 214), (201, 202, 212, 211), (204, 206, 217, 213), (222, 221, 244, 245), (229, 228, 240, 241), (222, 219, 224, 227), (219, 218, 225, 224), (223, 220, 228, 229), (220, 221, 226, 228), (221, 222, 227, 226), (218, 223, 229, 225), (235, 234, 246, 247), (228, 226, 238, 240), (226, 227, 239, 238), (225, 229, 241, 237), (227, 224, 236, 239), (224, 225, 237, 236), (231, 230, 236, 237), (233, 232, 238, 239), (230, 233, 239, 236), (232, 234, 240, 238), (235, 231, 237, 241), (234, 235, 241, 240), (221, 220, 246, 244), (234, 232, 244, 246), (232, 233, 245, 244), (231, 235, 247, 243), (233, 230, 242, 245), (230, 231, 243, 242), (254, 255, 275, 274), (257, 256, 261, 262), (252, 251, 256, 257), (251, 250, 255, 256), (249, 252, 257, 253), (250, 248, 254, 255), (248, 249, 253, 254), (258, 262, 272, 268), (256, 255, 260, 261), (253, 257, 262, 258), (255, 254, 259, 260), (254, 253, 258, 259), (266, 265, 275, 276), (260, 259, 269, 270), (259, 258, 268, 269), (262, 261, 271, 272), (261, 260, 270, 271), (263, 264, 269, 268), (265, 266, 271, 270), (264, 265, 270, 269), (266, 267, 272, 271), (267, 263, 268, 272), (253, 254, 274, 273), (263, 267, 277, 273), (265, 264, 274, 275), (264, 263, 273, 274), (267, 266, 276, 277), (48, 278, 279, 76), (279, 278, 282, 283), (282, 284, 285, 283), (280, 281, 285, 284), (278, 280, 284, 282), (285, 281, 287, 289), (287, 286, 290, 291), (283, 285, 289, 288), (281, 279, 286, 287), (279, 283, 288, 286), (291, 290, 292, 293), (289, 287, 291, 293), (293, 292, 298, 299), (286, 288, 292, 290), (294, 295, 297, 296), (289, 293, 297, 295), (288, 289, 295, 294), (292, 288, 294, 296), (299, 298, 300, 301), (292, 296, 300, 298), (297, 293, 299, 301), (297, 301, 305, 303), (305, 304, 310, 311), (301, 300, 304, 305), (300, 296, 302, 304), (296, 297, 303, 302), (306, 307, 309, 308), (304, 302, 306, 308), (302, 303, 307, 306), (303, 305, 309, 307), (311, 310, 312, 313), (304, 308, 312, 310), (309, 305, 311, 313), (309, 313, 317, 315), (314, 315, 317, 316), (312, 316, 320, 318), (312, 308, 314, 316), (308, 309, 315, 314), (319, 318, 320, 321), (313, 312, 318, 319), (317, 313, 319, 321), (317, 321, 325, 323), (322, 323, 325, 324), (321, 320, 324, 325), (316, 317, 323, 322), (320, 316, 322, 324), (336, 337, 349, 348), (339, 337, 341, 343), (337, 339, 351, 349), (334, 335, 347, 346), (332, 334, 346, 344), (337, 336, 340, 341), (336, 338, 342, 340), (338, 339, 343, 342), (344, 346, 350, 348), (346, 347, 351, 350), (347, 345, 349, 351), (345, 344, 348, 349), (335, 333, 345, 347), (338, 336, 348, 350), (333, 332, 344, 345), (339, 338, 350, 351), (360, 361, 373, 372), (352, 357, 369, 365), (356, 353, 364, 367), (353, 352, 365, 364), (357, 354, 368, 369), (354, 355, 366, 368), (355, 356, 367, 366), (359, 358, 364, 365), (361, 360, 366, 367), (358, 361, 367, 364), (360, 362, 368, 366), (363, 359, 365, 369), (362, 363, 369, 368), (359, 363, 375, 371), (361, 358, 370, 373), (358, 359, 371, 370), (363, 362, 374, 375), (362, 360, 372, 374), (355, 354, 374, 372), (356, 355, 372, 373), (353, 356, 373, 370), (352, 353, 370, 371), (357, 352, 371, 375), (357, 375, 374, 354), (379, 378, 376, 377), (383, 382, 381, 380), (378, 379, 383, 380), (377, 376, 381, 382), (379, 377, 382, 383), (376, 378, 380, 381), (387, 386, 384, 385), (391, 390, 389, 388), (386, 387, 391, 388), (385, 384, 389, 390), (387, 385, 390, 391), (384, 386, 388, 389), (395, 394, 392, 393), (399, 398, 397, 396), (394, 395, 399, 396), (393, 392, 397, 398), (395, 393, 398, 399), (392, 394, 396, 397), (403, 402, 400, 401), (407, 406, 405, 404), (402, 403, 407, 404), (401, 400, 405, 406), (403, 401, 406, 407), (400, 402, 404, 405), (411, 410, 408, 409), (415, 414, 413, 412), (410, 411, 415, 412), (409, 408, 413, 414), (411, 409, 414, 415), (408, 410, 412, 413), (419, 418, 416, 417), (423, 422, 421, 420), (418, 419, 423, 420), (417, 416, 421, 422), (419, 417, 422, 423), (416, 418, 420, 421), (427, 426, 424, 425), (431, 430, 429, 428), (426, 427, 431, 428), (425, 424, 429, 430), (427, 425, 430, 431), (424, 426, 428, 429), (435, 434, 432, 433), (439, 438, 437, 436), (434, 435, 439, 436), (433, 432, 437, 438), (435, 433, 438, 439), (432, 434, 436, 437), (443, 442, 440, 441), (447, 446, 445, 444), (442, 443, 447, 444), (441, 440, 445, 446), (443, 441, 446, 447), (440, 442, 444, 445), (451, 450, 448, 449), (455, 454, 453, 452), (450, 451, 455, 452), (449, 448, 453, 454), (451, 449, 454, 455), (448, 450, 452, 453), (459, 458, 456, 457), (463, 462, 461, 460), (458, 459, 463, 460), (457, 456, 461, 462), (459, 457, 462, 463), (456, 458, 460, 461), (467, 466, 464, 465), (471, 470, 469, 468), (466, 467, 471, 468), (465, 464, 469, 470), (467, 465, 470, 471), (464, 466, 468, 469), (475, 474, 472, 473), (479, 478, 477, 476), (474, 475, 479, 476), (473, 472, 477, 478), (475, 473, 478, 479), (472, 474, 476, 477), (483, 482, 480, 481), (487, 486, 485, 484), (482, 483, 487, 484), (481, 480, 485, 486), (483, 481, 486, 487), (480, 482, 484, 485), (491, 490, 488, 489), (495, 494, 493, 492), (490, 491, 495, 492), (489, 488, 493, 494), (491, 489, 494, 495), (488, 490, 492, 493), (499, 498, 496, 497), (503, 502, 501, 500), (498, 499, 503, 500), (497, 496, 501, 502), (499, 497, 502, 503), (496, 498, 500, 501), (507, 506, 504, 505), (511, 510, 509, 508), (506, 507, 511, 508), (505, 504, 509, 510), (507, 505, 510, 511), (504, 506, 508, 509), (515, 514, 512, 513), (519, 518, 517, 516), (514, 515, 519, 516), (513, 512, 517, 518), (515, 513, 518, 519), (512, 514, 516, 517), (523, 522, 520, 521), (527, 526, 525, 524), (522, 523, 527, 524), (521, 520, 525, 526), (523, 521, 526, 527), (520, 522, 524, 525), (531, 530, 528, 529), (535, 534, 533, 532), (530, 531, 535, 532), (529, 528, 533, 534), (531, 529, 534, 535), (528, 530, 532, 533), (539, 538, 536, 537), (543, 542, 541, 540), (538, 539, 543, 540), (537, 536, 541, 542), (539, 537, 542, 543), (536, 538, 540, 541), (547, 546, 544, 545), (551, 550, 549, 548), (546, 547, 551, 548), (545, 544, 549, 550), (547, 545, 550, 551), (544, 546, 548, 549), (555, 554, 552, 553), (559, 558, 557, 556), (554, 555, 559, 556), (553, 552, 557, 558), (555, 553, 558, 559), (552, 554, 556, 557), (563, 562, 560, 561), (567, 566, 565, 564), (562, 563, 567, 564), (561, 560, 565, 566), (563, 561, 566, 567), (560, 562, 564, 565), (571, 570, 568, 569), (575, 574, 573, 572), (570, 571, 575, 572), (569, 568, 573, 574), (571, 569, 574, 575), (568, 570, 572, 573), (579, 578, 576, 577), (583, 582, 581, 580), (578, 579, 583, 580), (577, 576, 581, 582), (579, 577, 582, 583), (576, 578, 580, 581), (587, 586, 584, 585), (591, 590, 589, 588), (586, 587, 591, 588), (585, 584, 589, 590), (587, 585, 590, 591), (584, 586, 588, 589), (595, 594, 592, 593), (599, 598, 597, 596), (594, 595, 599, 596), (593, 592, 597, 598), (595, 593, 598, 599), (592, 594, 596, 597), (603, 602, 600, 601), (607, 606, 605, 604), (602, 603, 607, 604), (601, 600, 605, 606), (603, 601, 606, 607), (600, 602, 604, 605), (611, 610, 608, 609), (615, 614, 613, 612), (610, 611, 615, 612), (609, 608, 613, 614), (611, 609, 614, 615), (608, 610, 612, 613), (619, 618, 616, 617), (623, 622, 621, 620), (618, 619, 623, 620), (617, 616, 621, 622), (619, 617, 622, 623), (616, 618, 620, 621), (627, 626, 624, 625), (631, 630, 629, 628), (626, 627, 631, 628), (625, 624, 629, 630), (627, 625, 630, 631), (624, 626, 628, 629), (635, 634, 632, 633), (639, 638, 637, 636), (634, 635, 639, 636), (633, 632, 637, 638), (635, 633, 638, 639), (632, 634, 636, 637), (643, 642, 640, 641), (647, 646, 645, 644), (642, 643, 647, 644), (641, 640, 645, 646), (643, 641, 646, 647), (640, 642, 644, 645), (651, 650, 648, 649), (655, 654, 653, 652), (650, 651, 655, 652), (649, 648, 653, 654), (651, 649, 654, 655), (648, 650, 652, 653), (659, 658, 656, 657), (663, 662, 661, 660), (658, 659, 663, 660), (657, 656, 661, 662), (659, 657, 662, 663), (656, 658, 660, 661), (667, 666, 664, 665), (671, 670, 669, 668), (666, 667, 671, 668), (665, 664, 669, 670), (667, 665, 670, 671), (664, 666, 668, 669), (675, 674, 672, 673), (679, 678, 677, 676), (674, 675, 679, 676), (673, 672, 677, 678), (675, 673, 678, 679), (672, 674, 676, 677), (683, 682, 680, 681), (687, 686, 685, 684), (682, 683, 687, 684), (681, 680, 685, 686), (683, 681, 686, 687), (680, 682, 684, 685), (691, 690, 688, 689), (695, 694, 693, 692), (690, 691, 695, 692), (689, 688, 693, 694), (691, 689, 694, 695), (688, 690, 692, 693), (699, 701, 704, 703), (697, 698, 702, 701, 699, 700, 696), (710, 708, 117, 108), (707, 706, 710, 708, 703, 704, 709), (706, 707, 698, 697, 705), (705, 706, 710, 108, 106, 114), (219, 222, 245, 242), (218, 219, 242, 243), (223, 218, 243, 247), (223, 247, 246, 220), (85, 711, 714, 717, 721, 132, 89, 88), (713, 712, 711, 714, 716, 715), (720, 719, 712, 713), (719, 720, 722, 718, 717, 721), (717, 718, 716, 714), (255, 256, 276, 275), (257, 253, 273, 277), (256, 257, 277, 276), (726, 725, 723, 724), (730, 729, 728, 727), (725, 726, 730, 727), (724, 723, 728, 729), (726, 724, 729, 730), (723, 725, 727, 728), (734, 733, 731, 732), (738, 737, 736, 735), (733, 734, 738, 735), (732, 731, 736, 737), (734, 732, 737, 738), (731, 733, 735, 736), (742, 741, 739, 740), (746, 745, 744, 743), (741, 742, 746, 743), (740, 739, 744, 745), (742, 740, 745, 746), (739, 741, 743, 744), (750, 749, 747, 748), (754, 753, 752, 751), (749, 750, 754, 751), (748, 747, 752, 753), (750, 748, 753, 754), (747, 749, 751, 752), (758, 757, 755, 756), (762, 761, 760, 759), (757, 758, 762, 759), (756, 755, 760, 761), (758, 756, 761, 762), (755, 757, 759, 760), (766, 765, 763, 764), (770, 769, 768, 767), (765, 766, 770, 767), (764, 763, 768, 769), (766, 764, 769, 770), (763, 765, 767, 768), (774, 773, 771, 772), (778, 777, 776, 775), (773, 774, 778, 775), (772, 771, 776, 777), (774, 772, 777, 778), (771, 773, 775, 776), (782, 781, 779, 780), (786, 785, 784, 783), (781, 782, 786, 783), (780, 779, 784, 785), (782, 780, 785, 786), (779, 781, 783, 784), (790, 789, 787, 788), (794, 793, 792, 791), (789, 790, 794, 791), (788, 787, 792, 793), (790, 788, 793, 794), (787, 789, 791, 792), (57, 63, 112, 110, 62, 59, 182, 183)])
_uv = me_cube_002.uv_layers.new(name='UVMap')
_uv.uv.foreach_set('vector', [0.5535, 0.8331, 0.5535, 0.8331, 0.5535, 0.8331, 0.5535, 0.8331, 0.5535, 0.8331, 0.5535, 0.8331, 0.5535, 0.8331, 0.5535, 0.8331, 0.5535, 0.8331, 0.5535, 0.8331, 0.5535, 0.8331, 0.5535, 0.8331, 0.5535, 0.8331, 0.5535, 0.8331, 0.5535, 0.8331, 0.5535, 0.8331, 0.5535, 0.8331, 0.5535, 0.8331, 0.5535, 0.8331, 0.5535, 0.8331, 0.5535, 0.8331, 0.5535, 0.8331, 0.5535, 0.8331, 0.5535, 0.8331, 0.5535, 0.8331, 0.5535, 0.8331, 0.5535, 0.8331, 0.5535, 0.8331, 0.5535, 0.8331, 0.5535, 0.8331, 0.5535, 0.8331, 0.5535, 0.8331, 0.5535, 0.8331, 0.5535, 0.8331, 0.5535, 0.8331, 0.5535, 0.8331, 0.5535, 0.8331, 0.5535, 0.8331, 0.5535, 0.8331, 0.5535, 0.8331, 0.5535, 0.8331, 0.5535, 0.8331, 0.5535, 0.8331, 0.5535, 0.8331, 0.5535, 0.8331, 0.5535, 0.8331, 0.5535, 0.8331, 0.5535, 0.8331, 0.5535, 0.8331, 0.5535, 0.8331, 0.5535, 0.8331, 0.5535, 0.8331, 0.5535, 0.8331, 0.5535, 0.8331, 0.5535, 0.8331, 0.5535, 0.8331, 0.5535, 0.8331, 0.5535, 0.8331, 0.5535, 0.8331, 0.5535, 0.8331, 0.5535, 0.8331, 0.5535, 0.8331, 0.5535, 0.8331, 0.5535, 0.8331, 0.5535, 0.8331, 0.5535, 0.8331, 0.5535, 0.8331, 0.5535, 0.8331, 0.5535, 0.8331, 0.5535, 0.8331, 0.5535, 0.8331, 0.5535, 0.8331, 0.5535, 0.8331, 0.5535, 0.8331, 0.5535, 0.8331, 0.5535, 0.8331, 0.5535, 0.8331, 0.5535, 0.8331, 0.5535, 0.8331, 0.5535, 0.8331, 0.5535, 0.8331, 0.5535, 0.8331, 0.5535, 0.8331, 0.5535, 0.8331, 0.5535, 0.8331, 0.5535, 0.8331, 0.5535, 0.8331, 0.5535, 0.8331, 0.5535, 0.8331, 0.5535, 0.8331, 0.5535, 0.8331, 0.5535, 0.8331, 0.5535, 0.8331, 0.5535, 0.8331, 0.5535, 0.8331, 0.5535, 0.8331, 0.5535, 0.8331, 0.5535, 0.8331, 0.5535, 0.8331, 0.5535, 0.8331, 0.5535, 0.8331, 0.5535, 0.8331, 0.5535, 0.8331, 0.5535, 0.8331, 0.5535, 0.8331, 0.5535, 0.8331, 0.5535, 0.8331, 0.5535, 0.8331, 0.5535, 0.8331, 0.5535, 0.8331, 0.5535, 0.8331, 0.5535, 0.8331, 0.5535, 0.8331, 0.5535, 0.8331, 0.5535, 0.8331, 0.5535, 0.8331, 0.5535, 0.8331, 0.5535, 0.8331, 0.5535, 0.8331, 0.5535, 0.8331, 0.5535, 0.8331, 0.5535, 0.8331, 0.5535, 0.8331, 0.5535, 0.8331, 0.5535, 0.8331, 0.5535, 0.8331, 0.5535, 0.8331, 0.5535, 0.8331, 0.5535, 0.8331, 0.5535, 0.8331, 0.5535, 0.8331, 0.5535, 0.8331, 0.5535, 0.8331, 0.5535, 0.8331, 0.5535, 0.8331, 0.5535, 0.8331, 0.5535, 0.8331, 0.5535, 0.8331, 0.5535, 0.8331, 0.5535, 0.8331, 0.5535, 0.8331, 0.5535, 0.8331, 0.5535, 0.8331, 0.5535, 0.8331, 0.512, 0.8538, 0.512, 0.8538, 0.512, 0.8538, 0.512, 0.8538, 0.512, 0.8538, 0.512, 0.8538, 0.512, 0.8538, 0.512, 0.8538, 0.512, 0.8538, 0.512, 0.8538, 0.512, 0.8538, 0.512, 0.8538, 0.512, 0.8538, 0.512, 0.8538, 0.512, 0.8538, 0.512, 0.5244, 0.512, 0.5244, 0.512, 0.5244, 0.512, 0.5244, 0.512, 0.8538, 0.512, 0.8538, 0.512, 0.8538, 0.512, 0.8538, 0.4036, 0.5966, 0.4036, 0.5966, 0.4036, 0.5966, 0.4036, 0.5966, 0.4036, 0.5966, 0.4036, 0.5966, 0.4036, 0.5966, 0.4036, 0.5966, 0.4036, 0.5966, 0.512, 0.8538, 0.512, 0.8538, 0.512, 0.8538, 0.512, 0.8538, 0.512, 0.8538, 0.512, 0.8538, 0.512, 0.8538, 0.512, 0.8538, 0.512, 0.8538, 0.512, 0.8538, 0.512, 0.8538, 0.512, 0.8538, 0.512, 0.8538, 0.512, 0.8538, 0.512, 0.8538, 0.512, 0.8538, 0.512, 0.8538, 0.512, 0.8538, 0.512, 0.8538, 0.512, 0.8538, 0.512, 0.8538, 0.512, 0.8538, 0.512, 0.8538, 0.512, 0.8538, 0.512, 0.8538, 0.512, 0.8538, 0.512, 0.8538, 0.512, 0.5244, 0.512, 0.5244, 0.512, 0.5244, 0.512, 0.5244, 0.512, 0.8538, 0.512, 0.8538, 0.512, 0.8538, 0.512, 0.8538, 0.512, 0.8538, 0.512, 0.8538, 0.512, 0.8538, 0.4036, 0.5966, 0.4036, 0.5966, 0.4036, 0.5966, 0.4036, 0.5966, 0.4036, 0.5966, 0.4036, 0.5966, 0.4036, 0.5966, 0.4036, 0.5966, 0.512, 0.8538, 0.512, 0.8538, 0.512, 0.8538, 0.512, 0.8538, 0.512, 0.8538, 0.512, 0.8538, 0.512, 0.8538, 0.512, 0.8538, 0.512, 0.8538, 0.512, 0.8538, 0.512, 0.8538, 0.512, 0.8538, 0.512, 0.8538, 0.512, 0.8538, 0.512, 0.8538, 0.512, 0.8538, 0.512, 0.8538, 0.512, 0.8538, 0.512, 0.8538, 0.512, 0.8538, 0.512, 0.8538, 0.512, 0.8538, 0.512, 0.8538, 0.512, 0.8538, 0.512, 0.8538, 0.512, 0.8538, 0.512, 0.8538, 0.512, 0.8538, 0.512, 0.8538, 0.512, 0.8538, 0.512, 0.8538, 0.512, 0.8538, 0.512, 0.8538, 0.512, 0.8538, 0.512, 0.8538, 0.512, 0.8538, 0.512, 0.8538, 0.512, 0.8538, 0.512, 0.8538, 0.512, 0.8538, 0.512, 0.8538, 0.512, 0.8538, 0.512, 0.8538, 0.512, 0.8538, 0.512, 0.8538, 0.512, 0.8538, 0.512, 0.8538, 0.512, 0.8538, 0.512, 0.8538, 0.512, 0.8538, 0.512, 0.8538, 0.512, 0.8538, 0.512, 0.8538, 0.512, 0.8538, 0.512, 0.8538, 0.512, 0.8538, 0.512, 0.8538, 0.512, 0.8538, 0.512, 0.8538, 0.512, 0.8538, 0.512, 0.8538, 0.512, 0.8538, 0.512, 0.8538, 0.512, 0.8538, 0.512, 0.8538, 0.512, 0.8538, 0.512, 0.8538, 0.512, 0.8538, 0.512, 0.8538, 0.512, 0.8538, 0.512, 0.8538, 0.512, 0.8538, 0.512, 0.8538, 0.512, 0.8538, 0.512, 0.8538, 0.512, 0.8538, 0.512, 0.8538, 0.512, 0.8538, 0.512, 0.8538, 0.512, 0.8538, 0.512, 0.8538, 0.512, 0.8538, 0.512, 0.8538, 0.512, 0.8538, 0.512, 0.8538, 0.512, 0.8538, 0.512, 0.8538, 0.512, 0.8538, 0.512, 0.8538, 0.512, 0.8538, 0.512, 0.8538, 0.512, 0.8538, 0.512, 0.8538, 0.5723, 0.5359, 0.5723, 0.5359, 0.5723, 0.5359, 0.5723, 0.5359, 0.512, 0.8538, 0.512, 0.8538, 0.512, 0.8538, 0.512, 0.8538, 0.512, 0.8538, 0.512, 0.8538, 0.512, 0.8538, 0.512, 0.8538, 0.5723, 0.5359, 0.5723, 0.5359, 0.5723, 0.5359, 0.5723, 0.5359, 0.5723, 0.5359, 0.5723, 0.5359, 0.5723, 0.5359, 0.5723, 0.5359, 0.512, 0.8538, 0.512, 0.8538, 0.512, 0.8538, 0.512, 0.8538, 0.512, 0.8538, 0.512, 0.8538, 0.512, 0.8538, 0.512, 0.8538, 0.5723, 0.5359, 0.5723, 0.5359, 0.5723, 0.5359, 0.5723, 0.5359, 0.5723, 0.5359, 0.5723, 0.5359, 0.5723, 0.5359, 0.5723, 0.5359, 0.512, 0.8538, 0.512, 0.8538, 0.512, 0.8538, 0.512, 0.8538, 0.512, 0.8538, 0.512, 0.8538, 0.512, 0.8538, 0.512, 0.8538, 0.512, 0.8538, 0.512, 0.8538, 0.512, 0.8538, 0.512, 0.8538, 0.512, 0.8538, 0.512, 0.8538, 0.512, 0.8538, 0.512, 0.8538, 0.512, 0.8538, 0.512, 0.8538, 0.512, 0.8538, 0.512, 0.8538, 0.512, 0.8538, 0.512, 0.8538, 0.512, 0.8538, 0.512, 0.8538, 0.512, 0.8538, 0.512, 0.8538, 0.512, 0.8538, 0.512, 0.8538, 0.512, 0.8538, 0.512, 0.8538, 0.512, 0.8538, 0.512, 0.8538, 0.512, 0.8538, 0.512, 0.8538, 0.512, 0.8538, 0.512, 0.8538, 0.512, 0.8538, 0.512, 0.8538, 0.512, 0.8538, 0.512, 0.8538, 0.512, 0.8538, 0.512, 0.8538, 0.512, 0.8538, 0.512, 0.8538, 0.512, 0.8538, 0.512, 0.8538, 0.512, 0.8538, 0.512, 0.8538, 0.512, 0.8538, 0.512, 0.8538, 0.512, 0.8538, 0.512, 0.8538, 0.512, 0.8538, 0.512, 0.8538, 0.512, 0.8538, 0.512, 0.8538, 0.512, 0.8538, 0.512, 0.8538, 0.512, 0.8538, 0.512, 0.8538, 0.512, 0.8538, 0.512, 0.8538, 0.512, 0.8538, 0.512, 0.8538, 0.512, 0.8538, 0.512, 0.8538, 0.512, 0.8538, 0.512, 0.8538, 0.512, 0.8538, 0.512, 0.8538, 0.512, 0.8538, 0.512, 0.8538, 0.512, 0.8538, 0.512, 0.8538, 0.512, 0.8538, 0.512, 0.8538, 0.512, 0.8538, 0.512, 0.8538, 0.512, 0.8538, 0.512, 0.8538, 0.512, 0.8538, 0.512, 0.8538, 0.512, 0.8538, 0.512, 0.8538, 0.512, 0.8538, 0.512, 0.8538, 0.512, 0.8538, 0.512, 0.8538, 0.512, 0.8538, 0.512, 0.8538, 0.512, 0.8538, 0.512, 0.8538, 0.512, 0.8538, 0.512, 0.8538, 0.512, 0.8538, 0.512, 0.8538, 0.512, 0.8538, 0.512, 0.8538, 0.512, 0.8538, 0.512, 0.8538, 0.512, 0.8538, 0.512, 0.8538, 0.512, 0.8538, 0.512, 0.8538, 0.512, 0.8538, 0.512, 0.8538, 0.512, 0.8538, 0.512, 0.8538, 0.512, 0.8538, 0.512, 0.8538, 0.512, 0.8538, 0.512, 0.8538, 0.512, 0.8538, 0.512, 0.8538, 0.512, 0.8538, 0.512, 0.8538, 0.512, 0.8538, 0.512, 0.8538, 0.512, 0.8538, 0.512, 0.8538, 0.512, 0.8538, 0.512, 0.8538, 0.512, 0.8538, 0.512, 0.8538, 0.512, 0.8538, 0.512, 0.8538, 0.512, 0.8538, 0.512, 0.8538, 0.512, 0.8538, 0.512, 0.8538, 0.512, 0.8538, 0.512, 0.8538, 0.512, 0.8538, 0.512, 0.8538, 0.512, 0.8538, 0.512, 0.8538, 0.512, 0.8538, 0.512, 0.8538, 0.512, 0.8538, 0.512, 0.8538, 0.512, 0.8538, 0.512, 0.8538, 0.512, 0.8538, 0.512, 0.8538, 0.512, 0.8538, 0.512, 0.8538, 0.512, 0.8538, 0.512, 0.8538, 0.512, 0.8538, 0.512, 0.8538, 0.512, 0.8538, 0.512, 0.8538, 0.512, 0.8538, 0.512, 0.8538, 0.512, 0.8538, 0.512, 0.8538, 0.512, 0.8538, 0.512, 0.8538, 0.512, 0.8538, 0.512, 0.8538, 0.512, 0.8538, 0.512, 0.8538, 0.512, 0.8538, 0.512, 0.8538, 0.512, 0.8538, 0.512, 0.8538, 0.512, 0.8538, 0.512, 0.8538, 0.512, 0.8538, 0.512, 0.8538, 0.512, 0.8538, 0.512, 0.8538, 0.512, 0.8538, 0.512, 0.8538, 0.512, 0.8538, 0.512, 0.8538, 0.512, 0.8538, 0.512, 0.8538, 0.512, 0.8538, 0.512, 0.8538, 0.512, 0.8538, 0.512, 0.8538, 0.512, 0.8538, 0.512, 0.8538, 0.512, 0.8538, 0.512, 0.8538, 0.512, 0.8538, 0.512, 0.8538, 0.512, 0.8538, 0.512, 0.8538, 0.512, 0.8538, 0.512, 0.8538, 0.512, 0.8538, 0.512, 0.8538, 0.512, 0.8538, 0.512, 0.8538, 0.512, 0.8538, 0.512, 0.8538, 0.512, 0.8538, 0.512, 0.8538, 0.512, 0.8538, 0.512, 0.8538, 0.512, 0.8538, 0.512, 0.8538, 0.512, 0.8538, 0.512, 0.8538, 0.512, 0.8538, 0.512, 0.8538, 0.512, 0.8538, 0.512, 0.8538, 0.512, 0.8538, 0.512, 0.8538, 0.512, 0.8538, 0.512, 0.8538, 0.512, 0.8538, 0.512, 0.8538, 0.512, 0.8538, 0.512, 0.8538, 0.512, 0.8538, 0.512, 0.8538, 0.512, 0.8538, 0.512, 0.8538, 0.512, 0.8538, 0.512, 0.8538, 0.512, 0.8538, 0.512, 0.8538, 0.512, 0.8538, 0.512, 0.8538, 0.512, 0.8538, 0.512, 0.8538, 0.512, 0.8538, 0.512, 0.8538, 0.512, 0.8538, 0.512, 0.8538, 0.512, 0.8538, 0.512, 0.8538, 0.512, 0.8538, 0.512, 0.8538, 0.512, 0.8538, 0.512, 0.8538, 0.512, 0.8538, 0.512, 0.8538, 0.512, 0.8538, 0.512, 0.8538, 0.512, 0.8538, 0.512, 0.8538, 0.512, 0.8538, 0.512, 0.8538, 0.512, 0.8538, 0.512, 0.8538, 0.512, 0.8538, 0.512, 0.8538, 0.512, 0.8538, 0.512, 0.8538, 0.512, 0.8538, 0.512, 0.8538, 0.512, 0.8538, 0.512, 0.8538, 0.512, 0.8538, 0.512, 0.8538, 0.512, 0.8538, 0.512, 0.8538, 0.512, 0.8538, 0.512, 0.8538, 0.512, 0.8538, 0.512, 0.8538, 0.512, 0.8538, 0.512, 0.8538, 0.512, 0.8538, 0.512, 0.8538, 0.512, 0.8538, 0.512, 0.8538, 0.512, 0.8538, 0.512, 0.8538, 0.512, 0.8538, 0.512, 0.8538, 0.512, 0.8538, 0.512, 0.8538, 0.512, 0.8538, 0.5723, 0.6024, 0.5723, 0.6024, 0.5723, 0.6024, 0.5723, 0.6024, 0.5723, 0.6024, 0.5723, 0.6024, 0.5723, 0.6024, 0.5723, 0.6024, 0.6687, 0.6226, 0.6687, 0.6226, 0.6687, 0.6226, 0.6687, 0.6226, 0.5723, 0.5359, 0.5723, 0.5359, 0.5723, 0.5359, 0.5723, 0.5359, 0.5723, 0.5359, 0.5723, 0.5359, 0.5723, 0.5359, 0.5723, 0.5359, 0.5723, 0.5359, 0.5723, 0.5359, 0.5723, 0.5359, 0.5723, 0.5359, 0.512, 0.8538, 0.512, 0.8538, 0.512, 0.8538, 0.512, 0.8538, 0.512, 0.8538, 0.512, 0.8538, 0.512, 0.8538, 0.512, 0.8538, 0.512, 0.8538, 0.512, 0.8538, 0.512, 0.8538, 0.512, 0.8538, 0.512, 0.8538, 0.512, 0.8538, 0.512, 0.8538, 0.512, 0.8538, 0.512, 0.8538, 0.512, 0.8538, 0.512, 0.8538, 0.512, 0.8538, 0.512, 0.8538, 0.512, 0.8538, 0.512, 0.5244, 0.512, 0.5244, 0.512, 0.5244, 0.512, 0.5244, 0.512, 0.5244, 0.512, 0.5244, 0.512, 0.8538, 0.512, 0.8538, 0.512, 0.8538, 0.512, 0.8538, 0.512, 0.8538, 0.512, 0.8538, 0.512, 0.8538, 0.512, 0.8538, 0.512, 0.8538, 0.512, 0.8538, 0.512, 0.8538, 0.512, 0.8538, 0.512, 0.8538, 0.512, 0.8538, 0.512, 0.8538, 0.512, 0.8538, 0.512, 0.8538, 0.512, 0.5244, 0.512, 0.5244, 0.512, 0.5244, 0.512, 0.5244, 0.512, 0.5244, 0.512, 0.5244, 0.512, 0.5244, 0.512, 0.5244, 0.512, 0.5244, 0.512, 0.5244, 0.512, 0.5244, 0.512, 0.5244, 0.3554, 0.6024, 0.3554, 0.6024, 0.3554, 0.6024, 0.3554, 0.6024, 0.512, 0.8538, 0.512, 0.8538, 0.512, 0.8538, 0.512, 0.8538, 0.512, 0.8538, 0.512, 0.8538, 0.512, 0.8538, 0.512, 0.8538, 0.512, 0.8538, 0.512, 0.8538, 0.512, 0.8538, 0.512, 0.8538, 0.512, 0.8538, 0.512, 0.8538, 0.512, 0.8538, 0.512, 0.8538, 0.512, 0.8538, 0.512, 0.8538, 0.512, 0.8538, 0.512, 0.8538, 0.512, 0.8538, 0.512, 0.8538, 0.512, 0.8538, 0.512, 0.8538, 0.512, 0.8538, 0.512, 0.8538, 0.512, 0.8538, 0.512, 0.8538, 0.512, 0.8538, 0.512, 0.8538, 0.512, 0.8538, 0.512, 0.8538, 0.512, 0.8538, 0.512, 0.8538, 0.512, 0.8538, 0.512, 0.8538, 0.512, 0.8538, 0.512, 0.8538, 0.512, 0.8538, 0.512, 0.8538, 0.512, 0.8538, 0.512, 0.8538, 0.512, 0.8538, 0.512, 0.8538, 0.512, 0.8538, 0.512, 0.8538, 0.512, 0.8538, 0.512, 0.8538, 0.512, 0.8538, 0.512, 0.8538, 0.512, 0.8538, 0.512, 0.8538, 0.512, 0.8538, 0.512, 0.8538, 0.512, 0.8538, 0.512, 0.8538, 0.512, 0.8538, 0.512, 0.8538, 0.512, 0.8538, 0.512, 0.8538, 0.512, 0.8538, 0.512, 0.8538, 0.512, 0.8538, 0.512, 0.8538, 0.512, 0.8538, 0.512, 0.8538, 0.512, 0.8538, 0.512, 0.8538, 0.512, 0.8538, 0.512, 0.8538, 0.512, 0.8538, 0.512, 0.8538, 0.512, 0.8538, 0.512, 0.8538, 0.512, 0.8538, 0.512, 0.8538, 0.512, 0.8538, 0.512, 0.8538, 0.512, 0.8538, 0.512, 0.8538, 0.512, 0.8538, 0.512, 0.8538, 0.512, 0.8538, 0.512, 0.8538, 0.512, 0.8538, 0.512, 0.8538, 0.512, 0.8538, 0.512, 0.8538, 0.512, 0.8538, 0.512, 0.8538, 0.512, 0.8538, 0.3072, 0.6486, 0.3072, 0.6486, 0.3072, 0.6486, 0.3072, 0.6486, 0.512, 0.8538, 0.512, 0.8538, 0.512, 0.8538, 0.512, 0.8538, 0.4518, 0.5822, 0.4518, 0.5822, 0.4518, 0.5822, 0.4518, 0.5822, 0.4518, 0.5822, 0.4518, 0.5822, 0.4518, 0.5822, 0.4518, 0.5822, 0.4518, 0.5822, 0.4518, 0.5822, 0.4518, 0.5822, 0.4518, 0.5822, 0.4518, 0.5822, 0.4518, 0.5822, 0.4518, 0.5822, 0.4518, 0.5822, 0.4518, 0.5822, 0.4518, 0.5822, 0.4518, 0.5822, 0.4518, 0.5822, 0.4518, 0.5822, 0.4518, 0.5822, 0.4518, 0.5822, 0.4518, 0.5822, 0.512, 0.6082, 0.512, 0.6082, 0.512, 0.6082, 0.512, 0.6082, 0.512, 0.8538, 0.512, 0.8538, 0.512, 0.8538, 0.512, 0.8538, 0.512, 0.8538, 0.512, 0.8538, 0.512, 0.8538, 0.512, 0.8538, 0.512, 0.8538, 0.512, 0.8538, 0.512, 0.8538, 0.512, 0.8538, 0.512, 0.8538, 0.512, 0.8538, 0.512, 0.8538, 0.512, 0.8538, 0.512, 0.8538, 0.512, 0.8538, 0.512, 0.8538, 0.512, 0.8538, 0.4277, 0.5793, 0.4277, 0.5793, 0.4277, 0.5793, 0.4277, 0.5793, 0.4277, 0.5793, 0.4277, 0.5793, 0.4277, 0.5793, 0.4277, 0.5793, 0.4277, 0.5793, 0.4277, 0.5793, 0.4277, 0.5793, 0.4277, 0.5793, 0.4277, 0.5793, 0.4277, 0.5793, 0.4277, 0.5793, 0.4277, 0.5793, 0.4277, 0.5793, 0.4277, 0.5793, 0.4277, 0.5793, 0.4277, 0.5793, 0.4277, 0.5793, 0.4277, 0.5793, 0.4277, 0.5793, 0.4277, 0.5793, 0.3072, 0.6486, 0.3072, 0.6486, 0.3072, 0.6486, 0.3072, 0.6486, 0.512, 0.6082, 0.512, 0.6082, 0.512, 0.6082, 0.512, 0.6082, 0.512, 0.6082, 0.512, 0.6082, 0.512, 0.6082, 0.512, 0.6082, 0.512, 0.6082, 0.512, 0.6082, 0.512, 0.6082, 0.512, 0.6082, 0.512, 0.6082, 0.512, 0.6082, 0.512, 0.6082, 0.512, 0.6082, 0.512, 0.6082, 0.512, 0.6082, 0.512, 0.6082, 0.512, 0.6082, 0.4879, 0.5908, 0.4879, 0.5908, 0.4879, 0.5908, 0.4879, 0.5908, 0.4879, 0.5908, 0.4879, 0.5908, 0.4879, 0.5908, 0.4879, 0.5908, 0.512, 0.8538, 0.512, 0.8538, 0.512, 0.8538, 0.512, 0.8538, 0.512, 0.8538, 0.512, 0.8538, 0.512, 0.8538, 0.512, 0.8538, 0.512, 0.8538, 0.512, 0.8538, 0.512, 0.8538, 0.512, 0.8538, 0.512, 0.8538, 0.512, 0.8538, 0.512, 0.8538, 0.512, 0.8538, 0.512, 0.8538, 0.512, 0.8538, 0.512, 0.8538, 0.512, 0.8538, 0.512, 0.8538, 0.512, 0.8538, 0.512, 0.8538, 0.512, 0.8538, 0.4879, 0.5908, 0.4879, 0.5908, 0.4879, 0.5908, 0.4879, 0.5908, 0.4879, 0.5908, 0.4879, 0.5908, 0.4879, 0.5908, 0.4879, 0.5908, 0.4879, 0.5908, 0.4879, 0.5908, 0.4879, 0.5908, 0.4879, 0.5908, 0.4879, 0.5908, 0.4879, 0.5908, 0.4879, 0.5908, 0.4879, 0.5908, 0.4879, 0.5908, 0.4879, 0.5908, 0.4879, 0.5908, 0.4879, 0.5908, 0.512, 0.8538, 0.512, 0.8538, 0.512, 0.8538, 0.512, 0.8538, 0.512, 0.8538, 0.512, 0.8538, 0.512, 0.8538, 0.512, 0.8538, 0.512, 0.8538, 0.512, 0.8538, 0.512, 0.8538, 0.512, 0.8538, 0.512, 0.8538, 0.512, 0.8538, 0.512, 0.8538, 0.512, 0.8538, 0.4879, 0.5908, 0.4879, 0.5908, 0.4879, 0.5908, 0.4879, 0.5908, 0.4879, 0.5908, 0.4879, 0.5908, 0.4879, 0.5908, 0.4879, 0.5908, 0.4879, 0.5908, 0.4879, 0.5908, 0.4879, 0.5908, 0.4879, 0.5908, 0.4879, 0.5908, 0.4879, 0.5908, 0.4879, 0.5908, 0.4879, 0.5908, 0.4879, 0.5908, 0.4879, 0.5908, 0.4879, 0.5908, 0.4879, 0.5908, 0.4879, 0.5908, 0.4879, 0.5908, 0.4879, 0.5908, 0.4879, 0.5908, 0.4879, 0.5908, 0.4879, 0.5908, 0.4879, 0.5908, 0.4879, 0.5908, 0.4879, 0.5908, 0.4879, 0.5908, 0.4879, 0.5908, 0.4879, 0.5908, 0.4879, 0.5908, 0.4879, 0.5908, 0.4879, 0.5908, 0.4879, 0.5908, 0.4879, 0.5908, 0.4879, 0.5908, 0.4879, 0.5908, 0.4879, 0.5908, 0.512, 0.8538, 0.512, 0.8538, 0.512, 0.8538, 0.512, 0.8538, 0.512, 0.8538, 0.512, 0.8538, 0.512, 0.8538, 0.512, 0.8538, 0.512, 0.8538, 0.512, 0.8538, 0.512, 0.8538, 0.512, 0.8538, 0.512, 0.8538, 0.512, 0.8538, 0.512, 0.8538, 0.512, 0.8538, 0.4036, 0.5966, 0.4036, 0.5966, 0.4036, 0.5966, 0.4036, 0.5966, 0.512, 0.8538, 0.512, 0.8538, 0.512, 0.8538, 0.512, 0.8538, 0.512, 0.8538, 0.512, 0.8538, 0.512, 0.8538, 0.512, 0.8538, 0.512, 0.8538, 0.512, 0.8538, 0.512, 0.8538, 0.512, 0.8538, 0.512, 0.8538, 0.512, 0.8538, 0.512, 0.8538, 0.512, 0.8538, 0.512, 0.8538, 0.512, 0.8538, 0.512, 0.8538, 0.512, 0.8538, 0.512, 0.8538, 0.512, 0.8538, 0.512, 0.8538, 0.512, 0.8538, 0.512, 0.8538, 0.512, 0.8538, 0.512, 0.8538, 0.512, 0.8538, 0.512, 0.8538, 0.512, 0.8538, 0.512, 0.8538, 0.512, 0.8538, 0.512, 0.8538, 0.512, 0.8538, 0.512, 0.8538, 0.512, 0.8538, 0.512, 0.8538, 0.512, 0.8538, 0.512, 0.8538, 0.512, 0.8538, 0.512, 0.8538, 0.512, 0.8538, 0.512, 0.8538, 0.512, 0.8538, 0.5482, 0.64, 0.5482, 0.64, 0.5482, 0.64, 0.5482, 0.64, 0.512, 0.8538, 0.512, 0.8538, 0.512, 0.8538, 0.512, 0.8538, 0.512, 0.8538, 0.512, 0.8538, 0.512, 0.8538, 0.512, 0.8538, 0.512, 0.8538, 0.512, 0.8538, 0.512, 0.8538, 0.512, 0.8538, 0.512, 0.8538, 0.512, 0.8538, 0.512, 0.8538, 0.512, 0.8538, 0.512, 0.8538, 0.512, 0.8538, 0.512, 0.8538, 0.512, 0.8538, 0.512, 0.8538, 0.512, 0.8538, 0.512, 0.8538, 0.512, 0.8538, 0.512, 0.8538, 0.512, 0.8538, 0.512, 0.8538, 0.512, 0.8538, 0.512, 0.8538, 0.512, 0.8538, 0.512, 0.8538, 0.512, 0.8538, 0.512, 0.8538, 0.512, 0.8538, 0.512, 0.8538, 0.512, 0.8538, 0.512, 0.8538, 0.512, 0.8538, 0.512, 0.8538, 0.512, 0.8538, 0.512, 0.8538, 0.512, 0.8538, 0.512, 0.8538, 0.512, 0.8538, 0.5482, 0.64, 0.5482, 0.64, 0.5482, 0.64, 0.5482, 0.64, 0.512, 0.8538, 0.512, 0.8538, 0.512, 0.8538, 0.512, 0.8538, 0.512, 0.8538, 0.512, 0.8538, 0.512, 0.8538, 0.512, 0.8538, 0.512, 0.8538, 0.512, 0.8538, 0.512, 0.8538, 0.512, 0.8538, 0.512, 0.8538, 0.512, 0.8538, 0.512, 0.8538, 0.512, 0.8538, 0.512, 0.8538, 0.512, 0.8538, 0.512, 0.8538, 0.512, 0.8538, 0.512, 0.8538, 0.512, 0.8538, 0.512, 0.8538, 0.512, 0.8538, 0.512, 0.8538, 0.512, 0.8538, 0.512, 0.8538, 0.512, 0.8538, 0.512, 0.8538, 0.512, 0.8538, 0.512, 0.8538, 0.512, 0.8538, 0.5482, 0.64, 0.5482, 0.64, 0.5482, 0.64, 0.5482, 0.64, 0.512, 0.8538, 0.512, 0.8538, 0.512, 0.8538, 0.512, 0.8538, 0.512, 0.8538, 0.512, 0.8538, 0.512, 0.8538, 0.512, 0.8538, 0.512, 0.8538, 0.512, 0.8538, 0.512, 0.8538, 0.512, 0.8538, 0.512, 0.8538, 0.512, 0.8538, 0.512, 0.8538, 0.512, 0.8538, 0.512, 0.8538, 0.512, 0.8538, 0.512, 0.8538, 0.512, 0.8538, 0.512, 0.8538, 0.512, 0.8538, 0.512, 0.8538, 0.512, 0.8538, 0.5482, 0.64, 0.5482, 0.64, 0.5482, 0.64, 0.5482, 0.64, 0.512, 0.8538, 0.512, 0.8538, 0.512, 0.8538, 0.512, 0.8538, 0.512, 0.8538, 0.512, 0.8538, 0.512, 0.8538, 0.512, 0.8538, 0.512, 0.8538, 0.512, 0.8538, 0.512, 0.8538, 0.512, 0.8538, 0.512, 0.8538, 0.512, 0.8538, 0.512, 0.8538, 0.512, 0.8538, 0.512, 0.8538, 0.512, 0.8538, 0.512, 0.8538, 0.512, 0.8538, 0.512, 0.8538, 0.512, 0.8538, 0.512, 0.8538, 0.512, 0.8538, 0.512, 0.8538, 0.512, 0.8538, 0.512, 0.8538, 0.512, 0.8538, 0.512, 0.8538, 0.512, 0.8538, 0.512, 0.8538, 0.512, 0.8538, 0.512, 0.8538, 0.512, 0.8538, 0.512, 0.8538, 0.512, 0.8538, 0.4518, 0.6457, 0.4518, 0.6457, 0.4518, 0.6457, 0.4518, 0.6457, 0.4518, 0.6457, 0.4518, 0.6457, 0.4518, 0.6457, 0.4518, 0.6457, 0.4518, 0.6457, 0.4518, 0.6457, 0.4518, 0.6457, 0.4518, 0.6457, 0.4518, 0.6457, 0.4518, 0.6457, 0.4518, 0.6457, 0.4518, 0.6457, 0.512, 0.8538, 0.512, 0.8538, 0.512, 0.8538, 0.512, 0.8538, 0.512, 0.8538, 0.512, 0.8538, 0.512, 0.8538, 0.512, 0.8538, 0.512, 0.8538, 0.512, 0.8538, 0.512, 0.8538, 0.512, 0.8538, 0.512, 0.8538, 0.512, 0.8538, 0.512, 0.8538, 0.512, 0.8538, 0.512, 0.8538, 0.512, 0.8538, 0.512, 0.8538, 0.512, 0.8538, 0.512, 0.8538, 0.512, 0.8538, 0.512, 0.8538, 0.512, 0.8538, 0.512, 0.8538, 0.512, 0.8538, 0.512, 0.8538, 0.512, 0.8538, 0.512, 0.8538, 0.512, 0.8538, 0.512, 0.8538, 0.512, 0.8538, 0.512, 0.8538, 0.512, 0.8538, 0.512, 0.8538, 0.512, 0.8538, 0.512, 0.8538, 0.512, 0.8538, 0.512, 0.8538, 0.512, 0.8538, 0.512, 0.8538, 0.512, 0.8538, 0.512, 0.8538, 0.512, 0.8538, 0.4518, 0.6457, 0.4518, 0.6457, 0.4518, 0.6457, 0.4518, 0.6457, 0.4518, 0.6457, 0.4518, 0.6457, 0.4518, 0.6457, 0.4518, 0.6457, 0.4518, 0.6457, 0.4518, 0.6457, 0.4518, 0.6457, 0.4518, 0.6457, 0.4518, 0.6457, 0.4518, 0.6457, 0.4518, 0.6457, 0.4518, 0.6457, 0.4518, 0.6457, 0.4518, 0.6457, 0.4518, 0.6457, 0.4518, 0.6457, 0.4518, 0.6457, 0.4518, 0.6457, 0.4518, 0.6457, 0.4518, 0.6457, 0.512, 0.8538, 0.512, 0.8538, 0.512, 0.8538, 0.512, 0.8538, 0.512, 0.8538, 0.512, 0.8538, 0.512, 0.8538, 0.512, 0.8538, 0.512, 0.8538, 0.512, 0.8538, 0.512, 0.8538, 0.512, 0.8538, 0.512, 0.8538, 0.512, 0.8538, 0.512, 0.8538, 0.512, 0.8538, 0.512, 0.8538, 0.512, 0.8538, 0.512, 0.8538, 0.512, 0.8538, 0.512, 0.8538, 0.512, 0.8538, 0.512, 0.8538, 0.512, 0.8538, 0.512, 0.8538, 0.512, 0.8538, 0.512, 0.8538, 0.512, 0.8538, 0.512, 0.8538, 0.512, 0.8538, 0.512, 0.8538, 0.512, 0.8538, 0.512, 0.8538, 0.512, 0.8538, 0.512, 0.8538, 0.512, 0.8538, 0.512, 0.8538, 0.512, 0.8538, 0.512, 0.8538, 0.512, 0.8538, 0.512, 0.8538, 0.512, 0.8538, 0.512, 0.8538, 0.512, 0.8538, 0.512, 0.5244, 0.512, 0.5244, 0.512, 0.5244, 0.512, 0.5244, 0.512, 0.5244, 0.512, 0.5244, 0.512, 0.5244, 0.512, 0.5244, 0.512, 0.5244, 0.512, 0.5244, 0.512, 0.5244, 0.512, 0.5244, 0.512, 0.5244, 0.512, 0.5244, 0.512, 0.5244, 0.512, 0.5244, 0.512, 0.5244, 0.512, 0.5244, 0.512, 0.5244, 0.512, 0.5244, 0.512, 0.5244, 0.512, 0.5244, 0.512, 0.5244, 0.512, 0.5244, 0.512, 0.5244, 0.512, 0.5244, 0.512, 0.5244, 0.512, 0.5244, 0.512, 0.5244, 0.512, 0.5244, 0.512, 0.5244, 0.512, 0.5244, 0.512, 0.5244, 0.512, 0.5244, 0.512, 0.5244, 0.512, 0.5244, 0.512, 0.5244, 0.512, 0.5244, 0.512, 0.5244, 0.512, 0.5244, 0.512, 0.5244, 0.512, 0.5244, 0.512, 0.5244, 0.512, 0.5244, 0.512, 0.5244, 0.512, 0.5244, 0.512, 0.5244, 0.512, 0.5244, 0.512, 0.5244, 0.512, 0.5244, 0.512, 0.5244, 0.512, 0.5244, 0.512, 0.5244, 0.512, 0.5244, 0.512, 0.5244, 0.512, 0.5244, 0.512, 0.5244, 0.512, 0.5244, 0.512, 0.5244, 0.512, 0.5244, 0.512, 0.5244, 0.512, 0.5244, 0.512, 0.5244, 0.512, 0.5244, 0.512, 0.5244, 0.512, 0.5244, 0.512, 0.5244, 0.512, 0.5244, 0.512, 0.5244, 0.512, 0.5244, 0.512, 0.5244, 0.512, 0.5244, 0.512, 0.5244, 0.512, 0.5244, 0.512, 0.5244, 0.512, 0.5244, 0.512, 0.5244, 0.512, 0.5244, 0.512, 0.5244, 0.512, 0.5244, 0.512, 0.5244, 0.512, 0.5244, 0.512, 0.5244, 0.512, 0.5244, 0.512, 0.5244, 0.512, 0.5244, 0.512, 0.5244, 0.512, 0.5244, 0.512, 0.5244, 0.512, 0.5244, 0.512, 0.5244, 0.512, 0.5244, 0.512, 0.5244, 0.512, 0.5244, 0.512, 0.5244, 0.512, 0.5244, 0.512, 0.5244, 0.512, 0.5244, 0.512, 0.5244, 0.512, 0.5244, 0.512, 0.5244, 0.512, 0.5244, 0.512, 0.5244, 0.512, 0.5244, 0.512, 0.5244, 0.512, 0.5244, 0.512, 0.5244, 0.512, 0.5244, 0.512, 0.5244, 0.512, 0.5244, 0.512, 0.5244, 0.512, 0.5244, 0.512, 0.5244, 0.512, 0.5244, 0.512, 0.5244, 0.512, 0.5244, 0.512, 0.5244, 0.512, 0.5244, 0.512, 0.5244, 0.512, 0.5244, 0.512, 0.5244, 0.512, 0.5244, 0.512, 0.5244, 0.512, 0.5244, 0.512, 0.5244, 0.512, 0.5244, 0.512, 0.5244, 0.512, 0.5244, 0.512, 0.5244, 0.512, 0.5244, 0.512, 0.5244, 0.512, 0.5244, 0.512, 0.5244, 0.512, 0.5244, 0.512, 0.5244, 0.512, 0.5244, 0.512, 0.5244, 0.512, 0.5244, 0.512, 0.5244, 0.512, 0.5244, 0.512, 0.5244, 0.512, 0.5244, 0.512, 0.5244, 0.512, 0.5244, 0.512, 0.5244, 0.512, 0.5244, 0.512, 0.5244, 0.512, 0.5244, 0.512, 0.5244, 0.512, 0.5244, 0.512, 0.5244, 0.512, 0.5244, 0.512, 0.5244, 0.512, 0.5244, 0.512, 0.5244, 0.512, 0.5244, 0.512, 0.5244, 0.512, 0.5244, 0.512, 0.5244, 0.512, 0.5244, 0.512, 0.5244, 0.512, 0.5244, 0.512, 0.5244, 0.512, 0.5244, 0.512, 0.5244, 0.512, 0.5244, 0.512, 0.5244, 0.512, 0.5244, 0.512, 0.5244, 0.512, 0.5244, 0.512, 0.5244, 0.512, 0.5244, 0.512, 0.5244, 0.512, 0.5244, 0.512, 0.5244, 0.512, 0.5244, 0.512, 0.5244, 0.512, 0.5244, 0.512, 0.5244, 0.512, 0.5244, 0.512, 0.5244, 0.512, 0.5244, 0.512, 0.5244, 0.512, 0.5244, 0.512, 0.5244, 0.512, 0.5244, 0.512, 0.5244, 0.512, 0.5244, 0.512, 0.5244, 0.512, 0.5244, 0.512, 0.5244, 0.512, 0.5244, 0.512, 0.5244, 0.512, 0.5244, 0.512, 0.5244, 0.512, 0.5244, 0.512, 0.5244, 0.512, 0.5244, 0.512, 0.5244, 0.512, 0.5244, 0.512, 0.5244, 0.512, 0.5244, 0.512, 0.5244, 0.512, 0.5244, 0.512, 0.5244, 0.512, 0.5244, 0.512, 0.5244, 0.512, 0.5244, 0.512, 0.5244, 0.512, 0.5244, 0.512, 0.5244, 0.512, 0.5244, 0.512, 0.5244, 0.512, 0.5244, 0.512, 0.5244, 0.512, 0.5244, 0.512, 0.5244, 0.512, 0.5244, 0.512, 0.5244, 0.512, 0.5244, 0.512, 0.5244, 0.512, 0.5244, 0.512, 0.5244, 0.512, 0.5244, 0.512, 0.5244, 0.512, 0.5244, 0.512, 0.5244, 0.512, 0.5244, 0.512, 0.5244, 0.512, 0.5244, 0.512, 0.5244, 0.512, 0.5244, 0.512, 0.5244, 0.512, 0.5244, 0.512, 0.5244, 0.512, 0.5244, 0.512, 0.5244, 0.512, 0.5244, 0.512, 0.5244, 0.512, 0.5244, 0.512, 0.5244, 0.512, 0.5244, 0.512, 0.5244, 0.512, 0.5244, 0.512, 0.5244, 0.512, 0.5244, 0.512, 0.5244, 0.512, 0.5244, 0.512, 0.5244, 0.512, 0.5244, 0.512, 0.5244, 0.512, 0.5244, 0.512, 0.5244, 0.512, 0.5244, 0.512, 0.5244, 0.512, 0.5244, 0.512, 0.5244, 0.512, 0.5244, 0.512, 0.5244, 0.512, 0.5244, 0.512, 0.5244, 0.512, 0.5244, 0.512, 0.5244, 0.512, 0.5244, 0.512, 0.5244, 0.512, 0.5244, 0.512, 0.5244, 0.512, 0.5244, 0.512, 0.5244, 0.512, 0.5244, 0.512, 0.5244, 0.512, 0.5244, 0.512, 0.5244, 0.512, 0.5244, 0.512, 0.5244, 0.512, 0.5244, 0.512, 0.5244, 0.512, 0.5244, 0.512, 0.5244, 0.512, 0.5244, 0.512, 0.5244, 0.512, 0.5244, 0.512, 0.5244, 0.512, 0.5244, 0.512, 0.5244, 0.512, 0.5244, 0.512, 0.5244, 0.512, 0.5244, 0.512, 0.5244, 0.512, 0.5244, 0.512, 0.5244, 0.512, 0.5244, 0.512, 0.5244, 0.512, 0.5244, 0.512, 0.5244, 0.512, 0.5244, 0.512, 0.5244, 0.512, 0.5244, 0.512, 0.5244, 0.512, 0.5244, 0.512, 0.5244, 0.512, 0.5244, 0.512, 0.5244, 0.512, 0.5244, 0.512, 0.5244, 0.512, 0.5244, 0.512, 0.5244, 0.512, 0.5244, 0.512, 0.5244, 0.512, 0.5244, 0.512, 0.5244, 0.512, 0.5244, 0.512, 0.5244, 0.512, 0.5244, 0.512, 0.5244, 0.512, 0.5244, 0.512, 0.5244, 0.512, 0.5244, 0.512, 0.5244, 0.512, 0.5244, 0.512, 0.5244, 0.512, 0.5244, 0.512, 0.5244, 0.512, 0.5244, 0.512, 0.5244, 0.512, 0.5244, 0.512, 0.5244, 0.512, 0.5244, 0.512, 0.5244, 0.512, 0.5244, 0.512, 0.5244, 0.512, 0.5244, 0.512, 0.5244, 0.512, 0.5244, 0.512, 0.5244, 0.512, 0.5244, 0.512, 0.5244, 0.512, 0.5244, 0.512, 0.5244, 0.512, 0.5244, 0.512, 0.5244, 0.512, 0.5244, 0.512, 0.5244, 0.512, 0.5244, 0.512, 0.5244, 0.512, 0.5244, 0.512, 0.5244, 0.512, 0.5244, 0.512, 0.5244, 0.512, 0.5244, 0.512, 0.5244, 0.512, 0.5244, 0.512, 0.5244, 0.512, 0.5244, 0.512, 0.5244, 0.512, 0.5244, 0.512, 0.5244, 0.512, 0.5244, 0.512, 0.5244, 0.512, 0.5244, 0.512, 0.5244, 0.512, 0.5244, 0.512, 0.5244, 0.512, 0.5244, 0.512, 0.5244, 0.512, 0.5244, 0.512, 0.5244, 0.512, 0.5244, 0.512, 0.5244, 0.512, 0.5244, 0.512, 0.5244, 0.512, 0.5244, 0.512, 0.5244, 0.512, 0.5244, 0.512, 0.5244, 0.512, 0.5244, 0.512, 0.5244, 0.512, 0.5244, 0.512, 0.5244, 0.512, 0.5244, 0.512, 0.5244, 0.512, 0.5244, 0.512, 0.5244, 0.512, 0.5244, 0.512, 0.5244, 0.512, 0.5244, 0.512, 0.5244, 0.512, 0.5244, 0.512, 0.5244, 0.512, 0.5244, 0.512, 0.5244, 0.512, 0.5244, 0.512, 0.5244, 0.512, 0.5244, 0.512, 0.5244, 0.512, 0.5244, 0.512, 0.5244, 0.512, 0.5244, 0.512, 0.5244, 0.512, 0.5244, 0.512, 0.5244, 0.512, 0.5244, 0.512, 0.5244, 0.512, 0.5244, 0.512, 0.5244, 0.512, 0.5244, 0.512, 0.5244, 0.512, 0.5244, 0.512, 0.5244, 0.512, 0.5244, 0.512, 0.5244, 0.512, 0.5244, 0.512, 0.5244, 0.512, 0.5244, 0.512, 0.5244, 0.512, 0.5244, 0.512, 0.5244, 0.512, 0.5244, 0.512, 0.5244, 0.512, 0.5244, 0.512, 0.5244, 0.512, 0.5244, 0.512, 0.5244, 0.512, 0.5244, 0.512, 0.5244, 0.512, 0.5244, 0.512, 0.5244, 0.512, 0.5244, 0.512, 0.5244, 0.512, 0.5244, 0.512, 0.5244, 0.512, 0.5244, 0.512, 0.5244, 0.512, 0.5244, 0.512, 0.5244, 0.512, 0.5244, 0.512, 0.5244, 0.512, 0.5244, 0.512, 0.5244, 0.512, 0.5244, 0.512, 0.5244, 0.512, 0.5244, 0.512, 0.5244, 0.512, 0.5244, 0.512, 0.5244, 0.512, 0.5244, 0.512, 0.5244, 0.512, 0.5244, 0.512, 0.5244, 0.512, 0.5244, 0.512, 0.5244, 0.512, 0.5244, 0.512, 0.5244, 0.512, 0.5244, 0.512, 0.5244, 0.512, 0.5244, 0.512, 0.5244, 0.512, 0.5244, 0.512, 0.5244, 0.512, 0.5244, 0.512, 0.5244, 0.512, 0.5244, 0.512, 0.5244, 0.512, 0.5244, 0.512, 0.5244, 0.512, 0.5244, 0.512, 0.5244, 0.512, 0.5244, 0.512, 0.5244, 0.512, 0.5244, 0.512, 0.5244, 0.512, 0.5244, 0.512, 0.5244, 0.512, 0.5244, 0.512, 0.5244, 0.512, 0.5244, 0.512, 0.5244, 0.512, 0.5244, 0.512, 0.5244, 0.512, 0.5244, 0.512, 0.5244, 0.512, 0.5244, 0.512, 0.5244, 0.512, 0.5244, 0.512, 0.5244, 0.512, 0.5244, 0.512, 0.5244, 0.512, 0.5244, 0.512, 0.5244, 0.512, 0.5244, 0.512, 0.5244, 0.512, 0.5244, 0.512, 0.5244, 0.512, 0.5244, 0.512, 0.5244, 0.512, 0.5244, 0.512, 0.5244, 0.512, 0.5244, 0.512, 0.5244, 0.512, 0.5244, 0.512, 0.5244, 0.512, 0.5244, 0.512, 0.5244, 0.512, 0.5244, 0.512, 0.5244, 0.512, 0.5244, 0.512, 0.5244, 0.512, 0.5244, 0.512, 0.5244, 0.512, 0.5244, 0.512, 0.5244, 0.512, 0.5244, 0.512, 0.5244, 0.512, 0.5244, 0.512, 0.5244, 0.512, 0.5244, 0.512, 0.5244, 0.512, 0.5244, 0.512, 0.5244, 0.512, 0.5244, 0.512, 0.5244, 0.512, 0.5244, 0.512, 0.5244, 0.512, 0.5244, 0.512, 0.5244, 0.512, 0.5244, 0.512, 0.5244, 0.512, 0.5244, 0.512, 0.5244, 0.512, 0.5244, 0.512, 0.5244, 0.512, 0.5244, 0.512, 0.5244, 0.512, 0.5244, 0.512, 0.5244, 0.512, 0.5244, 0.512, 0.5244, 0.512, 0.5244, 0.512, 0.5244, 0.512, 0.5244, 0.512, 0.5244, 0.512, 0.5244, 0.512, 0.5244, 0.512, 0.5244, 0.512, 0.5244, 0.512, 0.5244, 0.512, 0.5244, 0.512, 0.5244, 0.512, 0.5244, 0.512, 0.5244, 0.512, 0.5244, 0.512, 0.5244, 0.512, 0.5244, 0.512, 0.5244, 0.512, 0.5244, 0.512, 0.5244, 0.512, 0.5244, 0.512, 0.5244, 0.512, 0.5244, 0.512, 0.5244, 0.512, 0.5244, 0.512, 0.5244, 0.512, 0.5244, 0.512, 0.5244, 0.512, 0.5244, 0.512, 0.5244, 0.512, 0.5244, 0.512, 0.5244, 0.512, 0.5244, 0.512, 0.5244, 0.512, 0.5244, 0.512, 0.5244, 0.512, 0.5244, 0.512, 0.5244, 0.512, 0.5244, 0.512, 0.5244, 0.512, 0.5244, 0.512, 0.5244, 0.512, 0.5244, 0.512, 0.5244, 0.512, 0.5244, 0.512, 0.5244, 0.512, 0.5244, 0.512, 0.5244, 0.512, 0.5244, 0.512, 0.5244, 0.512, 0.5244, 0.512, 0.5244, 0.512, 0.5244, 0.512, 0.5244, 0.512, 0.5244, 0.512, 0.5244, 0.512, 0.5244, 0.512, 0.5244, 0.512, 0.5244, 0.512, 0.5244, 0.512, 0.5244, 0.512, 0.5244, 0.512, 0.5244, 0.512, 0.5244, 0.512, 0.5244, 0.512, 0.5244, 0.512, 0.5244, 0.512, 0.5244, 0.512, 0.5244, 0.512, 0.5244, 0.512, 0.5244, 0.512, 0.5244, 0.512, 0.5244, 0.512, 0.5244, 0.512, 0.5244, 0.512, 0.5244, 0.512, 0.5244, 0.512, 0.5244, 0.512, 0.5244, 0.512, 0.5244, 0.512, 0.5244, 0.512, 0.5244, 0.512, 0.5244, 0.512, 0.5244, 0.512, 0.5244, 0.512, 0.5244, 0.512, 0.5244, 0.512, 0.5244, 0.512, 0.5244, 0.512, 0.5244, 0.512, 0.5244, 0.512, 0.5244, 0.512, 0.5244, 0.512, 0.5244, 0.512, 0.5244, 0.512, 0.5244, 0.512, 0.5244, 0.512, 0.5244, 0.512, 0.5244, 0.512, 0.5244, 0.512, 0.5244, 0.512, 0.5244, 0.512, 0.5244, 0.512, 0.5244, 0.512, 0.5244, 0.512, 0.5244, 0.512, 0.5244, 0.512, 0.5244, 0.512, 0.5244, 0.512, 0.5244, 0.512, 0.5244, 0.512, 0.5244, 0.512, 0.5244, 0.512, 0.5244, 0.512, 0.5244, 0.512, 0.5244, 0.512, 0.5244, 0.512, 0.5244, 0.512, 0.5244, 0.512, 0.5244, 0.512, 0.5244, 0.512, 0.5244, 0.512, 0.5244, 0.512, 0.5244, 0.512, 0.5244, 0.512, 0.5244, 0.512, 0.5244, 0.512, 0.5244, 0.512, 0.5244, 0.512, 0.5244, 0.512, 0.5244, 0.512, 0.5244, 0.512, 0.5244, 0.512, 0.5244, 0.512, 0.5244, 0.512, 0.5244, 0.512, 0.5244, 0.512, 0.5244, 0.512, 0.5244, 0.512, 0.5244, 0.512, 0.5244, 0.512, 0.5244, 0.512, 0.5244, 0.512, 0.5244, 0.512, 0.5244, 0.512, 0.5244, 0.512, 0.5244, 0.512, 0.5244, 0.512, 0.5244, 0.512, 0.5244, 0.512, 0.5244, 0.512, 0.5244, 0.512, 0.5244, 0.512, 0.5244, 0.512, 0.5244, 0.512, 0.5244, 0.512, 0.5244, 0.512, 0.5244, 0.512, 0.5244, 0.512, 0.5244, 0.512, 0.5244, 0.512, 0.5244, 0.512, 0.5244, 0.512, 0.5244, 0.512, 0.5244, 0.512, 0.5244, 0.512, 0.5244, 0.512, 0.5244, 0.512, 0.5244, 0.512, 0.5244, 0.512, 0.5244, 0.512, 0.5244, 0.512, 0.5244, 0.512, 0.5244, 0.512, 0.5244, 0.512, 0.5244, 0.512, 0.5244, 0.512, 0.5244, 0.512, 0.5244, 0.512, 0.5244, 0.512, 0.5244, 0.512, 0.5244, 0.512, 0.5244, 0.512, 0.5244, 0.512, 0.5244, 0.512, 0.5244, 0.512, 0.5244, 0.512, 0.5244, 0.512, 0.5244, 0.512, 0.5244, 0.512, 0.5244, 0.512, 0.5244, 0.512, 0.5244, 0.512, 0.5244, 0.512, 0.5244, 0.512, 0.5244, 0.512, 0.5244, 0.512, 0.5244, 0.512, 0.5244, 0.512, 0.5244, 0.512, 0.5244, 0.512, 0.5244, 0.512, 0.5244, 0.512, 0.5244, 0.512, 0.5244, 0.512, 0.5244, 0.512, 0.5244, 0.512, 0.5244, 0.512, 0.5244, 0.512, 0.5244, 0.512, 0.5244, 0.512, 0.5244, 0.512, 0.5244, 0.512, 0.5244, 0.512, 0.5244, 0.512, 0.5244, 0.512, 0.5244, 0.512, 0.5244, 0.512, 0.5244, 0.512, 0.5244, 0.512, 0.5244, 0.512, 0.5244, 0.512, 0.5244, 0.512, 0.5244, 0.512, 0.5244, 0.512, 0.5244, 0.512, 0.5244, 0.512, 0.5244, 0.512, 0.5244, 0.512, 0.5244, 0.512, 0.5244, 0.512, 0.5244, 0.512, 0.5244, 0.512, 0.5244, 0.512, 0.5244, 0.512, 0.5244, 0.512, 0.5244, 0.512, 0.5244, 0.512, 0.5244, 0.512, 0.5244, 0.512, 0.5244, 0.512, 0.5244, 0.512, 0.5244, 0.512, 0.5244, 0.512, 0.5244, 0.512, 0.5244, 0.512, 0.5244, 0.512, 0.5244, 0.512, 0.5244, 0.512, 0.5244, 0.512, 0.5244, 0.512, 0.5244, 0.512, 0.5244, 0.512, 0.5244, 0.512, 0.5244, 0.512, 0.5244, 0.512, 0.5244, 0.512, 0.5244, 0.512, 0.5244, 0.512, 0.5244, 0.512, 0.5244, 0.512, 0.5244, 0.512, 0.5244, 0.512, 0.5244, 0.512, 0.5244, 0.512, 0.5244, 0.512, 0.5244, 0.512, 0.5244, 0.512, 0.5244, 0.512, 0.5244, 0.512, 0.5244, 0.512, 0.5244, 0.512, 0.5244, 0.512, 0.5244, 0.512, 0.5244, 0.512, 0.5244, 0.512, 0.5244, 0.512, 0.5244, 0.512, 0.5244, 0.512, 0.5244, 0.512, 0.5244, 0.512, 0.5244, 0.512, 0.5244, 0.512, 0.5244, 0.512, 0.5244, 0.512, 0.5244, 0.512, 0.5244, 0.512, 0.5244, 0.512, 0.5244, 0.512, 0.5244, 0.512, 0.5244, 0.512, 0.5244, 0.512, 0.5244, 0.512, 0.5244, 0.512, 0.5244, 0.512, 0.5244, 0.512, 0.5244, 0.512, 0.5244, 0.512, 0.5244, 0.512, 0.5244, 0.512, 0.5244, 0.512, 0.5244, 0.512, 0.5244, 0.512, 0.5244, 0.512, 0.5244, 0.512, 0.5244, 0.512, 0.5244, 0.512, 0.5244, 0.512, 0.5244, 0.512, 0.5244, 0.512, 0.5244, 0.512, 0.5244, 0.512, 0.5244, 0.512, 0.5244, 0.512, 0.5244, 0.512, 0.5244, 0.512, 0.5244, 0.512, 0.5244, 0.512, 0.5244, 0.512, 0.5244, 0.512, 0.5244, 0.512, 0.5244, 0.512, 0.5244, 0.512, 0.5244, 0.512, 0.5244, 0.512, 0.5244, 0.512, 0.5244, 0.512, 0.5244, 0.512, 0.5244, 0.512, 0.5244, 0.512, 0.5244, 0.512, 0.5244, 0.512, 0.5244, 0.512, 0.5244, 0.512, 0.5244, 0.512, 0.5244, 0.512, 0.5244, 0.512, 0.5244, 0.512, 0.5244, 0.512, 0.5244, 0.512, 0.5244, 0.512, 0.5244, 0.512, 0.5244, 0.512, 0.5244, 0.512, 0.5244, 0.512, 0.5244, 0.512, 0.5244, 0.512, 0.5244, 0.512, 0.5244, 0.512, 0.5244, 0.512, 0.5244, 0.512, 0.5244, 0.512, 0.5244, 0.512, 0.5244, 0.512, 0.5244, 0.512, 0.5244, 0.512, 0.5244, 0.512, 0.5244, 0.512, 0.5244, 0.512, 0.5244, 0.512, 0.5244, 0.512, 0.5244, 0.512, 0.5244, 0.512, 0.5244, 0.512, 0.5244, 0.512, 0.5244, 0.512, 0.5244, 0.512, 0.5244, 0.512, 0.5244, 0.512, 0.5244, 0.512, 0.5244, 0.512, 0.5244, 0.512, 0.5244, 0.512, 0.5244, 0.512, 0.5244, 0.512, 0.5244, 0.512, 0.5244, 0.512, 0.5244, 0.512, 0.5244, 0.512, 0.5244, 0.512, 0.5244, 0.512, 0.5244, 0.512, 0.5244, 0.512, 0.5244, 0.512, 0.5244, 0.512, 0.5244, 0.512, 0.5244, 0.512, 0.5244, 0.512, 0.5244, 0.512, 0.5244, 0.512, 0.5244, 0.512, 0.5244, 0.512, 0.5244, 0.512, 0.5244, 0.512, 0.5244, 0.512, 0.5244, 0.512, 0.5244, 0.512, 0.5244, 0.512, 0.5244, 0.512, 0.5244, 0.512, 0.5244, 0.512, 0.5244, 0.512, 0.5244, 0.512, 0.5244, 0.512, 0.5244, 0.512, 0.5244, 0.512, 0.5244, 0.512, 0.5244, 0.512, 0.5244, 0.512, 0.5244, 0.512, 0.5244, 0.512, 0.5244, 0.512, 0.5244, 0.512, 0.5244, 0.512, 0.5244, 0.512, 0.5244, 0.512, 0.5244, 0.512, 0.5244, 0.512, 0.5244, 0.512, 0.5244, 0.512, 0.5244, 0.512, 0.5244, 0.512, 0.5244, 0.512, 0.5244, 0.625, 0.6035, 0.625, 0.6231, 0.875, 0.6231, 0.875, 0.6072, 0.375, 0.6034, 0.375, 0.6231, 0.6231, 0.6231, 0.625, 0.6231, 0.625, 0.6035, 0.6233, 0.6034, 0.4258, 0.6034, 0.512, 0.8538, 0.512, 0.8538, 0.512, 0.8538, 0.512, 0.8538, 0.375, 0.1269, 0.375, 0.1428, 0.4258, 0.1428, 0.6233, 0.1428, 0.625, 0.1428, 0.625, 0.1269, 0.6226, 0.1269, 0.125, 0.6072, 0.125, 0.6231, 0.375, 0.6231, 0.375, 0.6034, 0.2312, 0.6034, 0.512, 0.8538, 0.512, 0.8538, 0.512, 0.8538, 0.512, 0.8538, 0.512, 0.8538, 0.512, 0.8538, 0.3072, 0.6486, 0.3072, 0.6486, 0.3072, 0.6486, 0.3072, 0.6486, 0.3072, 0.6486, 0.3072, 0.6486, 0.3072, 0.6486, 0.3072, 0.6486, 0.3072, 0.6486, 0.3072, 0.6486, 0.3072, 0.6486, 0.3072, 0.6486, 0.3072, 0.6486, 0.3072, 0.6486, 0.3072, 0.6486, 0.3072, 0.6486, 0.512, 0.8538, 0.512, 0.8538, 0.512, 0.8538, 0.512, 0.8538, 0.512, 0.8538, 0.512, 0.8538, 0.512, 0.8538, 0.512, 0.8538, 0.375, 0.3649, 0.375, 0.3743, 0.3991, 0.3743, 0.625, 0.3743, 0.625, 0.3627, 0.6145, 0.3622, 0.2399, 0.75, 0.2493, 0.75, 0.2493, 0.5, 0.2399, 0.5, 0.375, 0.8757, 0.375, 0.8851, 0.6145, 0.8878, 0.625, 0.8873, 0.625, 0.8757, 0.5268, 0.8757, 0.7507, 0.75, 0.7623, 0.75, 0.7623, 0.5, 0.7507, 0.5, 0.4879, 0.5908, 0.4879, 0.5908, 0.4879, 0.5908, 0.4879, 0.5908, 0.4879, 0.5908, 0.4879, 0.5908, 0.4879, 0.5908, 0.4879, 0.5908, 0.4879, 0.5908, 0.4879, 0.5908, 0.4879, 0.5908, 0.4879, 0.5908, 0.512, 0.5244, 0.512, 0.5244, 0.512, 0.5244, 0.512, 0.5244, 0.512, 0.5244, 0.512, 0.5244, 0.512, 0.5244, 0.512, 0.5244, 0.512, 0.5244, 0.512, 0.5244, 0.512, 0.5244, 0.512, 0.5244, 0.512, 0.5244, 0.512, 0.5244, 0.512, 0.5244, 0.512, 0.5244, 0.512, 0.5244, 0.512, 0.5244, 0.512, 0.5244, 0.512, 0.5244, 0.512, 0.5244, 0.512, 0.5244, 0.512, 0.5244, 0.512, 0.5244, 0.512, 0.5244, 0.512, 0.5244, 0.512, 0.5244, 0.512, 0.5244, 0.512, 0.5244, 0.512, 0.5244, 0.512, 0.5244, 0.512, 0.5244, 0.512, 0.5244, 0.512, 0.5244, 0.512, 0.5244, 0.512, 0.5244, 0.512, 0.5244, 0.512, 0.5244, 0.512, 0.5244, 0.512, 0.5244, 0.512, 0.5244, 0.512, 0.5244, 0.512, 0.5244, 0.512, 0.5244, 0.512, 0.5244, 0.512, 0.5244, 0.512, 0.5244, 0.512, 0.5244, 0.512, 0.5244, 0.512, 0.5244, 0.512, 0.5244, 0.512, 0.5244, 0.512, 0.5244, 0.512, 0.5244, 0.512, 0.5244, 0.512, 0.5244, 0.512, 0.5244, 0.512, 0.5244, 0.512, 0.5244, 0.512, 0.5244, 0.512, 0.5244, 0.512, 0.5244, 0.512, 0.5244, 0.512, 0.5244, 0.512, 0.5244, 0.512, 0.5244, 0.512, 0.5244, 0.512, 0.5244, 0.512, 0.5244, 0.512, 0.5244, 0.512, 0.5244, 0.512, 0.5244, 0.512, 0.5244, 0.512, 0.5244, 0.512, 0.5244, 0.512, 0.5244, 0.512, 0.5244, 0.512, 0.5244, 0.512, 0.5244, 0.512, 0.5244, 0.512, 0.5244, 0.512, 0.5244, 0.512, 0.5244, 0.512, 0.5244, 0.512, 0.5244, 0.512, 0.5244, 0.512, 0.5244, 0.512, 0.5244, 0.512, 0.5244, 0.512, 0.5244, 0.512, 0.5244, 0.512, 0.5244, 0.512, 0.5244, 0.512, 0.5244, 0.512, 0.5244, 0.512, 0.5244, 0.512, 0.5244, 0.512, 0.5244, 0.512, 0.5244, 0.512, 0.5244, 0.512, 0.5244, 0.512, 0.5244, 0.512, 0.5244, 0.512, 0.5244, 0.512, 0.5244, 0.512, 0.5244, 0.512, 0.5244, 0.512, 0.5244, 0.512, 0.5244, 0.512, 0.5244, 0.512, 0.5244, 0.512, 0.5244, 0.512, 0.5244, 0.512, 0.5244, 0.512, 0.5244, 0.512, 0.5244, 0.512, 0.5244, 0.512, 0.5244, 0.512, 0.5244, 0.512, 0.5244, 0.512, 0.5244, 0.512, 0.5244, 0.512, 0.5244, 0.512, 0.5244, 0.512, 0.5244, 0.512, 0.5244, 0.512, 0.5244, 0.512, 0.5244, 0.512, 0.5244, 0.512, 0.5244, 0.512, 0.5244, 0.512, 0.5244, 0.512, 0.5244, 0.512, 0.5244, 0.512, 0.5244, 0.512, 0.5244, 0.512, 0.5244, 0.512, 0.5244, 0.512, 0.5244, 0.512, 0.5244, 0.512, 0.5244, 0.512, 0.5244, 0.512, 0.5244, 0.512, 0.5244, 0.512, 0.5244, 0.512, 0.5244, 0.512, 0.5244, 0.512, 0.5244, 0.512, 0.5244, 0.512, 0.5244, 0.512, 0.5244, 0.512, 0.5244, 0.512, 0.5244, 0.512, 0.5244, 0.512, 0.5244, 0.512, 0.5244, 0.512, 0.5244, 0.512, 0.5244, 0.512, 0.5244, 0.512, 0.5244, 0.512, 0.5244, 0.512, 0.5244, 0.512, 0.5244, 0.512, 0.5244, 0.512, 0.5244, 0.512, 0.5244, 0.512, 0.5244, 0.512, 0.5244, 0.512, 0.5244, 0.512, 0.5244, 0.512, 0.5244, 0.512, 0.5244, 0.512, 0.5244, 0.512, 0.5244, 0.512, 0.5244, 0.512, 0.5244, 0.512, 0.5244, 0.512, 0.5244, 0.512, 0.5244, 0.512, 0.5244, 0.512, 0.5244, 0.512, 0.5244, 0.512, 0.5244, 0.512, 0.5244, 0.512, 0.5244, 0.512, 0.5244, 0.512, 0.5244, 0.512, 0.5244, 0.512, 0.5244, 0.512, 0.5244, 0.512, 0.5244, 0.512, 0.5244, 0.512, 0.5244, 0.512, 0.5244, 0.512, 0.5244, 0.512, 0.5244, 0.512, 0.5244, 0.512, 0.5244, 0.512, 0.5244, 0.512, 0.5244, 0.512, 0.5244, 0.512, 0.5244, 0.512, 0.5244, 0.512, 0.5244, 0.512, 0.5244, 0.512, 0.5244, 0.512, 0.5244, 0.512, 0.5244, 0.512, 0.5244, 0.512, 0.5244, 0.512, 0.5244, 0.512, 0.5244, 0.512, 0.5244, 0.512, 0.5244, 0.512, 0.5244, 0.512, 0.5244, 0.512, 0.8538, 0.512, 0.8538, 0.512, 0.8538, 0.512, 0.8538, 0.512, 0.8538, 0.512, 0.8538, 0.512, 0.8538, 0.512, 0.8538])
me_cube_002.materials.append(mat_material_001)
me_cube_002.use_remesh_fix_poles = True
me_cube_002.use_remesh_preserve_attributes = False
me_cube_002.use_mirror_vertex_groups = False
me_cube_002.update()
me_cube_014 = bpy.data.meshes.new('Cube.014')
me_cube_014.from_pydata([(-0.4593, -0.3673, -0.005084), (-0.4593, 0.3673, -0.005472), (-0.2423, -0.3673, -0.005084), (-0.2423, 0.3673, -0.005472), (-0.2423, -0.3673, 0.005472), (-0.4593, -0.3673, 0.005472), (-0.4593, 0.3673, 0.005084), (-0.2423, 0.3673, 0.005084), (0.2423, -0.3673, -0.005084), (0.2423, 0.3673, -0.005472), (0.4593, -0.3673, -0.005084), (0.4593, 0.3673, -0.005472), (0.4593, -0.3673, 0.005472), (0.2423, -0.3673, 0.005472), (0.2423, 0.3673, 0.005084), (0.4593, 0.3673, 0.005084), (0.008507, -0.3673, -0.005084), (0.008507, 0.3673, -0.005472), (0.2255, -0.3673, -0.005084), (0.2255, 0.3673, -0.005472), (0.2255, -0.3673, 0.005472), (0.008507, -0.3673, 0.005472), (0.008507, 0.3673, 0.005084), (0.2255, 0.3673, 0.005084), (-0.2255, -0.3673, -0.005084), (-0.2255, 0.3673, -0.005472), (-0.008507, -0.3673, -0.005084), (-0.008507, 0.3673, -0.005472), (-0.008507, -0.3673, 0.005472), (-0.2255, -0.3673, 0.005472), (-0.2255, 0.3673, 0.005084), (-0.008507, 0.3673, 0.005084), (-0.4503, -0.253, -0.01625), (0.2646, 0.3337, -0.01664), (-0.277, -0.3337, -0.01625), (0.4379, 0.253, -0.01664), (-0.277, -0.3337, -0.005692), (-0.4503, -0.253, -0.005692), (0.2646, 0.3337, -0.00608), (0.4379, 0.253, -0.00608), (-0.6047, 0.04944, -0.01625), (0.5819, 0.08459, -0.01664), (-0.5943, -0.08459, -0.01625), (0.5923, -0.04944, -0.01664), (-0.5943, -0.08459, -0.005692), (-0.6047, 0.04944, -0.005692), (0.5819, 0.08459, -0.00608), (0.5923, -0.04944, -0.00608)], [], [(3, 2, 0, 1), (7, 6, 5, 4), (2, 3, 7, 4), (1, 0, 5, 6), (3, 1, 6, 7), (0, 2, 4, 5), (11, 10, 8, 9), (15, 14, 13, 12), (10, 11, 15, 12), (9, 8, 13, 14), (11, 9, 14, 15), (8, 10, 12, 13), (19, 18, 16, 17), (23, 22, 21, 20), (18, 19, 23, 20), (17, 16, 21, 22), (19, 17, 22, 23), (16, 18, 20, 21), (27, 26, 24, 25), (31, 30, 29, 28), (26, 27, 31, 28), (25, 24, 29, 30), (27, 25, 30, 31), (24, 26, 28, 29), (35, 34, 32, 33), (39, 38, 37, 36), (34, 35, 39, 36), (33, 32, 37, 38), (35, 33, 38, 39), (32, 34, 36, 37), (43, 42, 40, 41), (47, 46, 45, 44), (42, 43, 47, 44), (41, 40, 45, 46), (43, 41, 46, 47), (40, 42, 44, 45)])
_uv = me_cube_014.uv_layers.new(name='UVMap')
_uv.uv.foreach_set('vector', [0.512, 0.5244, 0.512, 0.5244, 0.512, 0.5244, 0.512, 0.5244, 0.512, 0.5244, 0.512, 0.5244, 0.512, 0.5244, 0.512, 0.5244, 0.512, 0.5244, 0.512, 0.5244, 0.512, 0.5244, 0.512, 0.5244, 0.512, 0.5244, 0.512, 0.5244, 0.512, 0.5244, 0.512, 0.5244, 0.512, 0.5244, 0.512, 0.5244, 0.512, 0.5244, 0.512, 0.5244, 0.512, 0.5244, 0.512, 0.5244, 0.512, 0.5244, 0.512, 0.5244, 0.512, 0.5244, 0.512, 0.5244, 0.512, 0.5244, 0.512, 0.5244, 0.512, 0.5244, 0.512, 0.5244, 0.512, 0.5244, 0.512, 0.5244, 0.512, 0.5244, 0.512, 0.5244, 0.512, 0.5244, 0.512, 0.5244, 0.512, 0.5244, 0.512, 0.5244, 0.512, 0.5244, 0.512, 0.5244, 0.512, 0.5244, 0.512, 0.5244, 0.512, 0.5244, 0.512, 0.5244, 0.512, 0.5244, 0.512, 0.5244, 0.512, 0.5244, 0.512, 0.5244, 0.512, 0.5244, 0.512, 0.5244, 0.512, 0.5244, 0.512, 0.5244, 0.512, 0.5244, 0.512, 0.5244, 0.512, 0.5244, 0.512, 0.5244, 0.512, 0.5244, 0.512, 0.5244, 0.512, 0.5244, 0.512, 0.5244, 0.512, 0.5244, 0.512, 0.5244, 0.512, 0.5244, 0.512, 0.5244, 0.512, 0.5244, 0.512, 0.5244, 0.512, 0.5244, 0.512, 0.5244, 0.512, 0.5244, 0.512, 0.5244, 0.512, 0.5244, 0.512, 0.5244, 0.512, 0.5244, 0.512, 0.5244, 0.512, 0.5244, 0.512, 0.5244, 0.512, 0.5244, 0.512, 0.5244, 0.512, 0.5244, 0.512, 0.5244, 0.512, 0.5244, 0.512, 0.5244, 0.512, 0.5244, 0.512, 0.5244, 0.512, 0.5244, 0.512, 0.5244, 0.512, 0.5244, 0.512, 0.5244, 0.512, 0.5244, 0.512, 0.5244, 0.512, 0.5244, 0.512, 0.5244, 0.512, 0.5244, 0.512, 0.5244, 0.512, 0.5244, 0.512, 0.5244, 0.512, 0.5244, 0.512, 0.5244, 0.512, 0.5244, 0.512, 0.5244, 0.512, 0.5244, 0.512, 0.5244, 0.512, 0.5244, 0.512, 0.5244, 0.512, 0.5244, 0.512, 0.5244, 0.512, 0.5244, 0.512, 0.5244, 0.512, 0.5244, 0.512, 0.5244, 0.512, 0.5244, 0.512, 0.5244, 0.512, 0.5244, 0.512, 0.5244, 0.512, 0.5244, 0.512, 0.5244, 0.512, 0.5244, 0.512, 0.5244, 0.512, 0.5244, 0.512, 0.5244, 0.512, 0.5244, 0.512, 0.5244, 0.512, 0.5244, 0.512, 0.5244, 0.512, 0.5244, 0.512, 0.5244, 0.512, 0.5244, 0.512, 0.5244, 0.512, 0.5244, 0.512, 0.5244, 0.512, 0.5244, 0.512, 0.5244, 0.512, 0.5244, 0.512, 0.5244, 0.512, 0.5244, 0.512, 0.5244, 0.512, 0.5244, 0.512, 0.5244, 0.512, 0.5244, 0.512, 0.5244, 0.512, 0.5244, 0.512, 0.5244, 0.512, 0.5244, 0.512, 0.5244])
me_cube_014.materials.append(mat_material_001)
me_cube_014.use_remesh_fix_poles = True
me_cube_014.use_remesh_preserve_attributes = False
me_cube_014.use_mirror_vertex_groups = False
me_cube_014.update()

# ---- objects
ob_cube_002 = bpy.data.objects.new('Cube.002', me_cube_003)
ob_cube_004 = bpy.data.objects.new('Cube.004', me_cube_005)
ob_cube_005 = bpy.data.objects.new('Cube.005', me_cube_006)
ob_cube_001 = bpy.data.objects.new('Cube.001', me_cube_002)
ob_cube_009 = bpy.data.objects.new('Cube.009', me_cube_014)

# ---- transforms, parenting, visibility, modifiers, constraints
ob_cube_002.location = (-2.473, -0.553, 4.0)
ob_cube_002.scale = (3.141, 3.43, 4.0)
ob_cube_002.lineart.crease_threshold = 0.0
ob_cube_004.location = (0.0, -0.553, 4.0)
ob_cube_004.scale = (3.141, 3.43, 4.0)
ob_cube_004.lineart.crease_threshold = 0.0
ob_cube_005.location = (-4.525, 0.0, 4.0)
ob_cube_005.scale = (4.0, 4.0, 4.0)
ob_cube_005.lineart.crease_threshold = 0.0
ob_cube_001.location = (-2.473, -0.553, 4.0)
ob_cube_001.scale = (3.141, 3.43, 4.0)
ob_cube_001.lineart.crease_threshold = 0.0
ob_cube_009.location = (1.298, -2.58, 1.069)
ob_cube_009.rotation_euler = (1.571, -0.0, 0.0)
ob_cube_009.scale = (1.686, 2.726, 4.0)
ob_cube_009.lineart.crease_threshold = 0.0

# ---- collection membership
col_collection.objects.link(ob_cube_002)
col_collection.objects.link(ob_cube_004)
col_collection.objects.link(ob_cube_005)
col_collection.objects.link(ob_cube_001)
col_collection.objects.link(ob_cube_009)

# ---- scene / render settings (as saved in the file)
scene.frame_start = 1; scene.frame_end = 250; scene.frame_set(1)
scene.render.engine = 'BLENDER_EEVEE_NEXT'
scene.cycles.use_denoising = False
scene.cycles.samples = 128
scene.cycles.sampling_pattern = 'TABULATED_SOBOL'
scene.cycles.use_adaptive_sampling = False
scene.cycles.use_light_tree = False
scene.view_settings.view_transform = 'Filmic'
bpy.context.view_layer.update()

# ---- added for rendering (the .blend has no active camera and no usable light): camera, sun
cam_auto = bpy.data.cameras.new('AutoCamera')
cam_auto.lens = 50.0
cam_auto.sensor_width = 36.0
cam_auto.clip_end = 1000.0
ob_auto_camera = bpy.data.objects.new('AutoCamera', cam_auto)
scene.collection.objects.link(ob_auto_camera)
ob_auto_camera.location = (26.9739, -36.2035, 27.9326)
ob_auto_camera.rotation_euler = (1.09748, -7.21219e-08, 0.694738)
scene.camera = ob_auto_camera
light_auto_sun = bpy.data.lights.new('AutoSun', 'SUN')
light_auto_sun.energy = 3.0
light_auto_sun.angle = 0.0523599
ob_auto_sun = bpy.data.objects.new('AutoSun', light_auto_sun)
scene.collection.objects.link(ob_auto_sun)
ob_auto_sun.rotation_euler = (0.872665, 0.174533, 0.523599)
bpy.context.view_layer.update()
